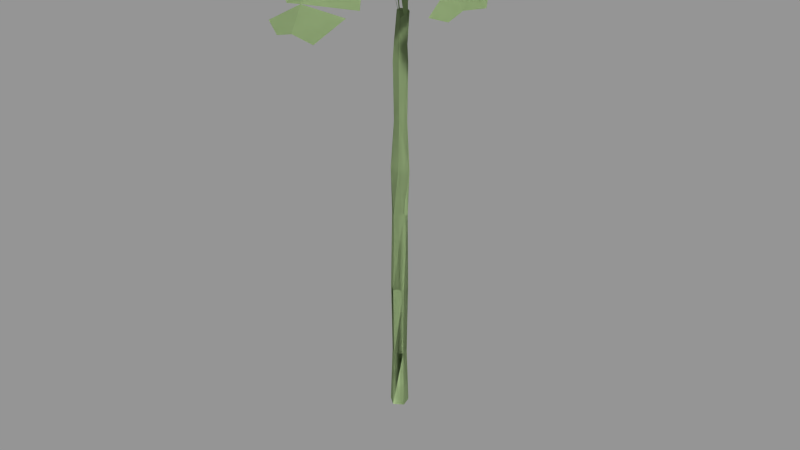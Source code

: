 # Source: Tree_Bamboo_01.blend  (saved by Blender 2.76.0; exported with 4.5.12 LTS)
import bpy
from mathutils import Matrix  # noqa: F401  (used for matrix-valued properties, if any)

bpy.ops.wm.read_factory_settings(use_empty=True)
scene = bpy.context.scene
scene.name = 'Scene'

# ---- collections
col_collection_1 = bpy.data.collections.new('Collection 1'); scene.collection.children.link(col_collection_1)

# ---- materials (node trees are filled in below, after node groups)
mat_65_001 = bpy.data.materials.new('_65.001')
mat_65_001.alpha_threshold = 0.0
mat_65_001.use_transparent_shadow = False
mat_65_001.diffuse_color = (0.3686, 0.4941, 0.2471, 1.0)
mat_65_001.specular_color = (0.33, 0.33, 0.33)
mat_65_001.roughness = 0.5

# ---- material node trees

# ---- meshes
me_untitled_034 = bpy.data.meshes.new('Untitled.034')
me_untitled_034.from_pydata([(233.3, 1749.0, 458.2), (223.7, 1770.0, 271.4), (155.0, 1774.0, 524.4), (234.0, 1764.0, 295.5), (155.0, 1774.0, 524.4), (223.7, 1770.0, 271.4), (233.3, 1749.0, 458.2), (234.0, 1764.0, 295.5), (-0.7353, 1523.0, 12.17), (18.26, 1412.0, 23.25), (22.31, 1500.0, 23.45), (22.31, 1500.0, 23.45), (18.26, 1412.0, 23.25), (-0.7353, 1523.0, 12.17), (280.0, 1876.0, 478.3), (260.6, 1890.0, 458.7), (212.7, 1857.0, 503.5), (212.7, 1857.0, 503.5), (260.6, 1890.0, 458.7), (280.0, 1876.0, 478.3), (555.8, 1694.0, 308.2), (469.8, 1755.0, 352.3), (522.8, 1694.0, 366.3), (522.8, 1694.0, 366.3), (469.8, 1755.0, 352.3), (555.8, 1694.0, 308.2), (380.6, 1808.0, 312.9), (270.8, 1750.0, 352.1), (366.7, 1731.0, 416.2), (366.7, 1731.0, 416.2), (270.8, 1750.0, 352.1), (380.6, 1808.0, 312.9), (299.7, 1687.0, 522.3), (272.2, 1733.0, 481.8), (155.0, 1774.0, 524.4), (155.0, 1774.0, 524.4), (272.2, 1733.0, 481.8), (299.7, 1687.0, 522.3), (503.4, 1787.0, 199.0), (440.9, 1811.0, 196.4), (380.6, 1808.0, 312.9), (380.6, 1808.0, 312.9), (440.9, 1811.0, 196.4), (503.4, 1787.0, 199.0), (-21.89, 972.0, -16.63), (-29.04, 797.8, 5.312), (-18.31, 972.0, 24.34), (-18.31, 972.0, 24.34), (-29.04, 797.8, 5.312), (-21.89, 972.0, -16.63), (-15.2, 1350.0, -13.11), (-9.611, 1146.0, 17.13), (-12.36, 1350.0, 19.41), (-12.11, 1146.0, -11.48), (-12.36, 1350.0, 19.41), (-9.611, 1146.0, 17.13), (-15.2, 1350.0, -13.11), (-12.11, 1146.0, -11.48), (49.42, 1846.0, 162.0), (38.76, 1692.0, 87.86), (26.9, 1663.0, 79.7), (104.4, 1852.0, 133.1), (26.9, 1663.0, 79.7), (38.76, 1692.0, 87.86), (49.42, 1846.0, 162.0), (104.4, 1852.0, 133.1), (-12.11, 1146.0, -11.48), (15.96, 972.0, -32.7), (-21.89, 972.0, -16.63), (14.32, 1146.0, -22.7), (-21.89, 972.0, -16.63), (15.96, 972.0, -32.7), (-12.11, 1146.0, -11.48), (14.32, 1146.0, -22.7), (19.39, 0.0, -29.27), (23.72, 226.0, 7.524), (30.54, 0.0, 10.65), (14.95, 226.0, -23.91), (30.54, 0.0, 10.65), (23.72, 226.0, 7.524), (19.39, 0.0, -29.27), (14.95, 226.0, -23.91), (236.1, 1737.0, 355.1), (113.1, 1749.0, 164.8), (85.07, 1704.0, 174.7), (134.3, 1783.0, 157.3), (85.07, 1704.0, 174.7), (113.1, 1749.0, 164.8), (236.1, 1737.0, 355.1), (134.3, 1783.0, 157.3), (163.5, 1699.0, 605.3), (162.5, 1625.0, 642.1), (277.2, 1669.0, 552.2), (277.2, 1669.0, 552.2), (162.5, 1625.0, 642.1), (163.5, 1699.0, 605.3), (394.6, 1806.0, 208.2), (234.1, 1791.0, 48.61), (380.6, 1808.0, 312.9), (380.6, 1808.0, 312.9), (234.1, 1791.0, 48.61), (394.6, 1806.0, 208.2), (293.6, 1911.0, 314.2), (189.8, 1910.0, 372.2), (241.2, 1904.0, 439.2), (241.2, 1904.0, 439.2), (189.8, 1910.0, 372.2), (293.6, 1911.0, 314.2), (32.83, 1412.0, -1.005), (22.31, 1500.0, 23.45), (18.26, 1412.0, 23.25), (18.26, 1412.0, 23.25), (22.31, 1500.0, 23.45), (32.83, 1412.0, -1.005), (-9.31, 1412.0, 16.88), (-9.31, 1412.0, 16.88), (260.6, 1890.0, 458.7), (178.4, 1904.0, 355.2), (196.2, 1892.0, 433.6), (196.2, 1892.0, 433.6), (178.4, 1904.0, 355.2), (260.6, 1890.0, 458.7), (35.01, 1515.0, 4.585), (38.19, 1607.0, 43.49), (27.87, 1510.0, 12.26), (27.87, 1510.0, 12.26), (38.19, 1607.0, 43.49), (35.01, 1515.0, 4.585), (46.01, 1690.0, 82.99), (127.4, 1794.0, 90.29), (46.97, 1689.0, 81.81), (46.97, 1689.0, 81.81), (127.4, 1794.0, 90.29), (46.01, 1690.0, 82.99), (65.41, 1741.0, 145.1), (34.08, 1693.0, 91.14), (14.8, 1731.0, 151.3), (38.76, 1692.0, 87.86), (46.01, 1690.0, 82.99), (14.8, 1731.0, 151.3), (34.08, 1693.0, 91.14), (65.41, 1741.0, 145.1), (38.76, 1692.0, 87.86), (46.01, 1690.0, 82.99), (23.29, 1523.0, -14.23), (-1.737, 1523.0, 4.378), (-0.7353, 1523.0, 12.17), (-0.7353, 1523.0, 12.17), (-1.737, 1523.0, 4.378), (23.29, 1523.0, -14.23), (155.0, 1774.0, 524.4), (134.6, 1798.0, 423.9), (37.17, 1772.0, 469.7), (37.17, 1772.0, 469.7), (134.6, 1798.0, 423.9), (155.0, 1774.0, 524.4), (-3.461, 797.8, 25.58), (-33.72, 498.3, 6.907), (-3.791, 498.3, 30.63), (-29.04, 797.8, 5.312), (-3.791, 498.3, 30.63), (-33.72, 498.3, 6.907), (-3.461, 797.8, 25.58), (-29.04, 797.8, 5.312), (206.6, 1780.0, 234.3), (95.63, 1820.0, 241.8), (95.63, 1820.0, 241.8), (206.6, 1780.0, 234.3), (21.81, 797.8, -17.84), (42.94, 972.0, -1.662), (36.25, 797.8, -1.228), (24.75, 972.0, -22.59), (36.25, 797.8, -1.228), (42.94, 972.0, -1.662), (21.81, 797.8, -17.84), (24.75, 972.0, -22.59), (-29.04, 226.0, 5.312), (-22.02, 0.0, -31.0), (-36.47, 0.0, 7.845), (-17.66, 226.0, -25.28), (-36.47, 0.0, 7.845), (-22.02, 0.0, -31.0), (-29.04, 226.0, 5.312), (-17.66, 226.0, -25.28), (17.74, 498.3, -27.28), (36.25, 797.8, -1.228), (28.01, 498.3, 9.494), (28.01, 498.3, 9.494), (36.25, 797.8, -1.228), (17.74, 498.3, -27.28), (-7.981, 498.3, -28.36), (14.95, 226.0, -23.91), (-7.041, 226.0, -24.83), (17.74, 498.3, -27.28), (-7.041, 226.0, -24.83), (14.95, 226.0, -23.91), (-7.981, 498.3, -28.36), (17.74, 498.3, -27.28), (-3.248, 1523.0, -6.791), (-3.248, 1523.0, -6.791), (260.6, 1890.0, 458.7), (317.5, 1893.0, 399.1), (241.2, 1904.0, 439.2), (280.0, 1876.0, 478.3), (241.2, 1904.0, 439.2), (317.5, 1893.0, 399.1), (260.6, 1890.0, 458.7), (280.0, 1876.0, 478.3), (20.46, 1146.0, -15.64), (33.17, 1146.0, -1.027), (33.17, 1146.0, -1.027), (20.46, 1146.0, -15.64), (196.2, 1892.0, 433.6), (178.4, 1904.0, 355.2), (144.2, 1877.0, 382.9), (144.2, 1877.0, 382.9), (178.4, 1904.0, 355.2), (196.2, 1892.0, 433.6), (46.49, 1729.0, 577.9), (46.49, 1729.0, 577.9), (-18.31, 972.0, 24.34), (-3.461, 797.8, 25.58), (21.76, 972.0, 33.59), (21.76, 972.0, 33.59), (-3.461, 797.8, 25.58), (-18.31, 972.0, 24.34), (28.01, 498.3, 9.494), (-3.461, 226.0, 25.58), (23.72, 226.0, 7.524), (-3.791, 498.3, 30.63), (23.72, 226.0, 7.524), (-3.461, 226.0, 25.58), (28.01, 498.3, 9.494), (-3.791, 498.3, 30.63), (26.9, 1663.0, 79.7), (-5.838, 1745.0, 173.1), (49.42, 1846.0, 162.0), (49.42, 1846.0, 162.0), (-5.838, 1745.0, 173.1), (26.9, 1663.0, 79.7), (236.7, 1886.0, 299.4), (148.6, 1869.0, 146.9), (189.8, 1910.0, 372.2), (189.8, 1910.0, 372.2), (148.6, 1869.0, 146.9), (236.7, 1886.0, 299.4), (290.4, 1806.0, 258.4), (134.3, 1783.0, 157.3), (236.1, 1737.0, 355.1), (236.1, 1737.0, 355.1), (134.3, 1783.0, 157.3), (290.4, 1806.0, 258.4), (23.29, 1523.0, -14.23), (14.27, 1412.0, -22.36), (-3.248, 1523.0, -6.791), (-3.248, 1523.0, -6.791), (14.27, 1412.0, -22.36), (23.29, 1523.0, -14.23), (222.0, 1602.0, 622.5), (222.0, 1602.0, 622.5), (41.41, 1678.0, 68.28), (7.637, 1520.0, 11.8), (42.12, 1675.0, 74.39), (7.761, 1523.0, 9.787), (6.976, 1523.0, 5.766), (7.594, 1521.0, 10.4), (42.12, 1675.0, 74.39), (7.637, 1520.0, 11.8), (41.41, 1678.0, 68.28), (7.761, 1523.0, 9.787), (6.976, 1523.0, 5.766), (7.594, 1521.0, 10.4), (88.92, 1700.0, 103.5), (108.1, 1742.0, 155.6), (134.3, 1783.0, 157.3), (134.3, 1783.0, 157.3), (108.1, 1742.0, 155.6), (88.92, 1700.0, 103.5), (14.84, 797.8, -25.86), (-20.41, 498.3, -28.88), (-29.04, 797.8, 5.312), (-29.04, 797.8, 5.312), (-20.41, 498.3, -28.88), (14.84, 797.8, -25.86), (-3.986, 0.0, 33.59), (30.54, 0.0, 10.65), (30.54, 0.0, 10.65), (-3.986, 0.0, 33.59), (293.6, 1911.0, 314.2), (276.2, 1899.0, 300.8), (189.8, 1910.0, 372.2), (189.8, 1910.0, 372.2), (276.2, 1899.0, 300.8), (293.6, 1911.0, 314.2), (-3.461, 226.0, 25.58), (-36.47, 0.0, 7.845), (-3.986, 0.0, 33.59), (-29.04, 226.0, 5.312), (-3.986, 0.0, 33.59), (-36.47, 0.0, 7.845), (-3.461, 226.0, 25.58), (-29.04, 226.0, 5.312), (42.21, 1523.0, 0.136), (7.594, 1521.0, 10.4), (35.01, 1515.0, 4.585), (7.761, 1523.0, 9.787), (35.01, 1515.0, 4.585), (7.594, 1521.0, 10.4), (42.21, 1523.0, 0.136), (7.761, 1523.0, 9.787), (-20.41, 498.3, -28.88), (-17.66, 226.0, -25.28), (-7.981, 498.3, -28.36), (-17.66, 226.0, -25.28), (-20.41, 498.3, -28.88), (-7.981, 498.3, -28.36), (-20.41, 498.3, -28.88), (-33.72, 498.3, 6.907), (-29.04, 797.8, 5.312), (-29.04, 797.8, 5.312), (-33.72, 498.3, 6.907), (-20.41, 498.3, -28.88), (42.94, 972.0, -1.662), (21.76, 972.0, 33.59), (23.72, 797.8, 7.524), (23.72, 797.8, 7.524), (21.76, 972.0, 33.59), (42.94, 972.0, -1.662), (163.5, 1699.0, 605.3), (72.36, 1646.0, 637.6), (162.5, 1625.0, 642.1), (162.5, 1625.0, 642.1), (72.36, 1646.0, 637.6), (163.5, 1699.0, 605.3), (290.4, 1806.0, 258.4), (290.4, 1806.0, 258.4), (36.25, 1350.0, -1.228), (19.44, 1350.0, 26.75), (19.44, 1350.0, 26.75), (36.25, 1350.0, -1.228), (14.32, 1146.0, -22.7), (15.96, 972.0, -32.7), (14.32, 1146.0, -22.7), (15.96, 972.0, -32.7), (193.6, 1884.0, 457.0), (193.6, 1884.0, 457.0), (61.88, 1669.0, 152.6), (38.19, 1607.0, 43.49), (61.88, 1669.0, 152.6), (38.19, 1607.0, 43.49), (-12.36, 1350.0, 19.41), (19.44, 1350.0, 26.75), (19.44, 1350.0, 26.75), (-12.36, 1350.0, 19.41), (163.5, 1699.0, 605.3), (155.0, 1774.0, 524.4), (66.1, 1723.0, 583.3), (66.1, 1723.0, 583.3), (155.0, 1774.0, 524.4), (163.5, 1699.0, 605.3), (234.2, 1770.0, 232.4), (234.2, 1770.0, 232.4), (19.39, 0.0, -29.27), (-8.533, 0.0, -30.44), (-8.533, 0.0, -30.44), (19.39, 0.0, -29.27), (73.04, 1860.0, 336.0), (106.2, 1872.0, 247.1), (49.42, 1846.0, 162.0), (178.4, 1904.0, 355.2), (49.42, 1846.0, 162.0), (106.2, 1872.0, 247.1), (73.04, 1860.0, 336.0), (178.4, 1904.0, 355.2), (522.8, 1694.0, 366.3), (455.5, 1676.0, 427.1), (502.6, 1667.0, 402.5), (502.6, 1667.0, 402.5), (455.5, 1676.0, 427.1), (522.8, 1694.0, 366.3), (7.761, 1523.0, 9.787), (23.29, 1523.0, -14.23), (-0.7353, 1523.0, 12.17), (42.21, 1523.0, 0.136), (-0.7353, 1523.0, 12.17), (23.29, 1523.0, -14.23), (7.761, 1523.0, 9.787), (42.21, 1523.0, 0.136), (1.898, 1831.0, 239.8), (1.898, 1831.0, 239.8), (176.2, 1778.0, 98.92), (113.4, 1678.0, 36.82), (134.3, 1783.0, 157.3), (134.3, 1783.0, 157.3), (113.4, 1678.0, 36.82), (176.2, 1778.0, 98.92), (163.5, 1699.0, 605.3), (163.5, 1699.0, 605.3), (95.63, 1820.0, 241.8), (12.62, 1749.0, 175.9), (12.62, 1749.0, 175.9), (95.63, 1820.0, 241.8), (54.92, 1605.0, 22.79), (35.01, 1515.0, 4.585), (36.65, 1503.0, 2.629), (36.65, 1503.0, 2.629), (35.01, 1515.0, 4.585), (54.92, 1605.0, 22.79), (88.92, 1700.0, 103.5), (38.19, 1607.0, 43.49), (88.92, 1700.0, 103.5), (38.19, 1607.0, 43.49), (159.0, 1789.0, 227.4), (121.5, 1712.0, 125.1), (95.63, 1820.0, 241.8), (147.4, 1765.0, 195.7), (95.63, 1820.0, 241.8), (121.5, 1712.0, 125.1), (159.0, 1789.0, 227.4), (147.4, 1765.0, 195.7), (-3.248, 1523.0, -6.791), (-9.31, 1412.0, 16.88), (-0.7353, 1523.0, 12.17), (-0.7353, 1523.0, 12.17), (-9.31, 1412.0, 16.88), (-3.248, 1523.0, -6.791), (114.8, 1615.0, 650.4), (114.8, 1615.0, 650.4), (18.37, 1146.0, 23.59), (33.17, 1146.0, -1.027), (18.37, 1146.0, 23.59), (33.17, 1146.0, -1.027), (279.5, 1903.0, 391.7), (279.5, 1903.0, 391.7), (36.25, 1350.0, -1.228), (21.81, 1350.0, -17.84), (36.25, 1350.0, -1.228), (21.81, 1350.0, -17.84), (26.9, 1663.0, 79.7), (22.31, 1500.0, 23.45), (17.27, 1501.0, 21.06), (17.27, 1501.0, 21.06), (22.31, 1500.0, 23.45), (26.9, 1663.0, 79.7), (-0.7353, 1523.0, 12.17), (-0.7353, 1523.0, 12.17), (21.81, 797.8, -17.84), (21.81, 797.8, -17.84), (-11.78, 1412.0, -11.3), (-11.78, 1412.0, -11.3), (134.3, 1783.0, 157.3), (134.3, 1783.0, 157.3), (-11.78, 1412.0, -11.3), (-11.78, 1412.0, -11.3), (22.31, 1500.0, 23.45), (26.9, 1663.0, 79.7), (31.16, 1660.0, 84.55), (31.16, 1660.0, 84.55), (26.9, 1663.0, 79.7), (22.31, 1500.0, 23.45), (42.21, 1523.0, 0.136), (35.01, 1515.0, 4.585), (32.83, 1412.0, -1.005), (32.83, 1412.0, -1.005), (35.01, 1515.0, 4.585), (42.21, 1523.0, 0.136), (14.27, 1412.0, -22.36), (32.83, 1412.0, -1.005), (14.84, 1350.0, -25.86), (32.83, 1412.0, -1.005), (14.27, 1412.0, -22.36), (14.84, 1350.0, -25.86), (42.21, 1523.0, 0.136), (42.21, 1523.0, 0.136), (35.01, 1515.0, 4.585), (-0.7353, 1523.0, 12.17), (22.31, 1500.0, 23.45), (7.594, 1521.0, 10.4), (22.31, 1500.0, 23.45), (-0.7353, 1523.0, 12.17), (35.01, 1515.0, 4.585), (7.594, 1521.0, 10.4), (118.5, 1695.0, 611.7), (118.5, 1695.0, 611.7), (14.84, 797.8, -25.86), (14.84, 797.8, -25.86), (134.6, 1798.0, 423.9), (61.77, 1802.0, 321.1), (8.275, 1774.0, 446.4), (95.63, 1820.0, 241.8), (8.275, 1774.0, 446.4), (61.77, 1802.0, 321.1), (134.6, 1798.0, 423.9), (95.63, 1820.0, 241.8), (-18.31, 972.0, 24.34), (-18.31, 972.0, 24.34), (-9.611, 1146.0, 17.13), (18.37, 1146.0, 23.59), (18.37, 1146.0, 23.59), (-9.611, 1146.0, 17.13), (23.29, 1523.0, -14.23), (23.29, 1523.0, -14.23), (46.01, 1690.0, 82.99), (88.66, 1698.0, 101.8), (41.41, 1678.0, 68.28), (65.41, 1741.0, 145.1), (41.41, 1678.0, 68.28), (88.66, 1698.0, 101.8), (46.01, 1690.0, 82.99), (65.41, 1741.0, 145.1), (469.8, 1755.0, 352.3), (469.8, 1755.0, 352.3), (106.2, 1872.0, 247.1), (1.898, 1843.0, 289.0), (49.42, 1846.0, 162.0), (49.42, 1846.0, 162.0), (1.898, 1843.0, 289.0), (106.2, 1872.0, 247.1), (35.01, 1515.0, 4.585), (35.01, 1515.0, 4.585), (148.6, 1869.0, 146.9), (49.42, 1846.0, 162.0), (189.8, 1910.0, 372.2), (49.42, 1846.0, 162.0), (148.6, 1869.0, 146.9), (189.8, 1910.0, 372.2), (61.77, 1802.0, 321.1), (13.79, 1773.0, 347.4), (8.275, 1774.0, 446.4), (8.275, 1774.0, 446.4), (13.79, 1773.0, 347.4), (61.77, 1802.0, 321.1), (23.72, 797.8, 7.524), (-3.461, 797.8, 25.58), (23.72, 797.8, 7.524), (-3.461, 797.8, 25.58), (8.051, 1745.0, 172.3), (8.051, 1745.0, 172.3), (-22.02, 0.0, -31.0), (-22.02, 0.0, -31.0), (-7.981, 498.3, -28.36), (14.84, 797.8, -25.86), (21.81, 797.8, -17.84), (21.81, 797.8, -17.84), (14.84, 797.8, -25.86), (-7.981, 498.3, -28.36), (42.94, 972.0, -1.662), (36.25, 797.8, -1.228), (36.25, 797.8, -1.228), (42.94, 972.0, -1.662), (14.84, 1350.0, -25.86), (-15.2, 1350.0, -13.11), (-15.2, 1350.0, -13.11), (14.84, 1350.0, -25.86), (54.92, 1605.0, 22.79), (54.92, 1605.0, 22.79), (469.8, 1755.0, 352.3), (384.8, 1735.0, 405.9), (447.7, 1735.0, 386.3), (447.7, 1735.0, 386.3), (384.8, 1735.0, 405.9), (469.8, 1755.0, 352.3), (18.31, 1771.0, 266.1), (16.0, 1772.0, 307.5), (95.63, 1820.0, 241.8), (16.0, 1772.0, 307.5), (18.31, 1771.0, 266.1), (95.63, 1820.0, 241.8), (380.6, 1808.0, 312.9), (380.6, 1808.0, 312.9), (21.76, 972.0, 33.59), (21.76, 972.0, 33.59), (516.9, 1765.0, 232.4), (516.9, 1765.0, 232.4), (41.41, 1678.0, 68.28), (41.41, 1678.0, 68.28), (17.74, 498.3, -27.28), (17.74, 498.3, -27.28), (469.8, 1755.0, 352.3), (469.8, 1755.0, 352.3)], [], [(0, 1, 2), (1, 0, 3), (4, 5, 6), (7, 6, 5), (8, 9, 10), (11, 12, 13), (14, 15, 16), (17, 18, 19), (20, 21, 22), (23, 24, 25), (26, 27, 28), (29, 30, 31), (32, 33, 34), (35, 36, 37), (38, 39, 40), (41, 42, 43), (44, 45, 46), (47, 48, 49), (50, 51, 52), (51, 50, 53), (54, 55, 56), (57, 56, 55), (58, 59, 60), (59, 58, 61), (62, 63, 64), (65, 64, 63), (66, 67, 68), (67, 66, 69), (70, 71, 72), (73, 72, 71), (74, 75, 76), (75, 74, 77), (78, 79, 80), (81, 80, 79), (82, 83, 84), (83, 82, 85), (86, 87, 88), (89, 88, 87), (90, 91, 92), (93, 94, 95), (96, 97, 98), (99, 100, 101), (102, 103, 104), (105, 106, 107), (108, 109, 110), (111, 112, 113), (8, 114, 9), (12, 115, 13), (116, 117, 118), (119, 120, 121), (122, 123, 124), (125, 126, 127), (128, 129, 130), (129, 128, 59), (129, 59, 61), (131, 132, 133), (63, 133, 132), (65, 63, 132), (134, 135, 136), (135, 134, 137), (137, 134, 138), (139, 140, 141), (142, 141, 140), (143, 141, 142), (144, 145, 146), (147, 148, 149), (150, 151, 152), (153, 154, 155), (156, 157, 158), (157, 156, 159), (160, 161, 162), (163, 162, 161), (2, 164, 165), (164, 2, 1), (166, 167, 4), (5, 4, 167), (168, 169, 170), (169, 168, 171), (172, 173, 174), (175, 174, 173), (176, 177, 178), (177, 176, 179), (180, 181, 182), (183, 182, 181), (184, 185, 186), (187, 188, 189), (190, 191, 192), (191, 190, 193), (194, 195, 196), (197, 196, 195), (146, 145, 198), (199, 148, 147), (200, 201, 202), (201, 200, 203), (204, 205, 206), (207, 206, 205), (169, 208, 209), (208, 169, 171), (210, 211, 173), (175, 173, 211), (212, 213, 214), (215, 216, 217), (150, 152, 218), (219, 153, 155), (220, 221, 222), (223, 224, 225), (226, 227, 228), (227, 226, 229), (230, 231, 232), (233, 232, 231), (234, 235, 236), (237, 238, 239), (240, 241, 242), (243, 244, 245), (246, 247, 248), (249, 250, 251), (252, 253, 254), (255, 256, 257), (92, 91, 258), (259, 94, 93), (260, 261, 262), (261, 260, 263), (263, 260, 264), (261, 263, 265), (266, 267, 268), (269, 268, 267), (270, 268, 269), (271, 269, 267), (272, 273, 274), (275, 276, 277), (278, 279, 280), (281, 282, 283), (228, 284, 285), (284, 228, 227), (286, 287, 230), (231, 230, 287), (288, 289, 290), (291, 292, 293), (294, 295, 296), (295, 294, 297), (298, 299, 300), (301, 300, 299), (302, 303, 304), (303, 302, 305), (306, 307, 308), (309, 308, 307), (310, 192, 311), (192, 310, 312), (313, 194, 314), (315, 314, 194), (316, 317, 318), (319, 320, 321), (322, 323, 324), (325, 326, 327), (67, 278, 280), (281, 283, 71), (328, 329, 330), (331, 332, 333), (26, 334, 27), (30, 335, 31), (336, 110, 337), (110, 336, 108), (338, 111, 339), (113, 339, 111), (171, 340, 208), (340, 171, 341), (211, 342, 175), (343, 175, 342), (15, 344, 16), (17, 345, 18), (272, 346, 273), (346, 272, 347), (276, 348, 277), (349, 277, 348), (9, 350, 351), (350, 9, 114), (352, 353, 12), (115, 12, 353), (354, 355, 356), (357, 358, 359), (360, 164, 1), (5, 167, 361), (192, 362, 363), (362, 192, 191), (364, 365, 194), (195, 194, 365), (366, 367, 368), (367, 366, 369), (370, 371, 372), (373, 372, 371), (374, 375, 376), (377, 378, 379), (380, 381, 382), (381, 380, 383), (384, 385, 386), (387, 386, 385), (236, 235, 388), (389, 238, 237), (390, 391, 392), (393, 394, 395), (144, 198, 145), (148, 199, 149), (32, 34, 396), (397, 35, 37), (398, 134, 399), (400, 141, 401), (402, 403, 404), (405, 406, 407), (391, 408, 392), (408, 391, 409), (393, 410, 394), (411, 394, 410), (412, 413, 414), (413, 412, 415), (416, 417, 418), (419, 418, 417), (420, 421, 422), (423, 424, 425), (329, 426, 330), (331, 427, 332), (322, 428, 323), (428, 322, 429), (326, 430, 327), (431, 327, 430), (201, 432, 202), (204, 433, 205), (360, 1, 3), (7, 5, 361), (208, 434, 209), (434, 208, 435), (210, 436, 211), (437, 211, 436), (438, 439, 440), (441, 442, 443), (444, 303, 305), (309, 307, 445), (446, 193, 190), (196, 197, 447), (421, 50, 52), (50, 421, 448), (54, 56, 424), (449, 424, 56), (98, 97, 450), (451, 100, 99), (59, 130, 60), (130, 59, 128), (62, 131, 63), (133, 63, 131), (254, 253, 452), (453, 256, 255), (454, 455, 456), (457, 458, 459), (460, 461, 462), (463, 464, 465), (434, 466, 467), (466, 434, 435), (466, 435, 468), (469, 470, 436), (437, 436, 470), (471, 437, 470), (466, 472, 467), (469, 473, 470), (474, 475, 476), (475, 474, 477), (478, 479, 480), (481, 480, 479), (354, 356, 482), (483, 357, 359), (428, 336, 337), (336, 428, 429), (338, 339, 430), (431, 430, 339), (484, 312, 310), (314, 315, 485), (486, 487, 488), (487, 486, 489), (490, 491, 492), (493, 492, 491), (494, 159, 156), (162, 163, 495), (351, 496, 497), (496, 351, 350), (498, 499, 352), (353, 352, 499), (472, 466, 500), (501, 470, 473), (502, 503, 504), (503, 502, 505), (503, 505, 414), (503, 414, 413), (506, 507, 508), (509, 508, 507), (416, 509, 507), (417, 416, 507), (38, 40, 510), (511, 41, 43), (448, 421, 420), (425, 424, 449), (512, 513, 514), (515, 516, 517), (108, 518, 109), (112, 519, 113), (367, 520, 521), (520, 367, 369), (520, 369, 522), (523, 524, 371), (373, 371, 524), (525, 373, 524), (526, 527, 528), (529, 530, 531), (532, 229, 226), (229, 532, 533), (232, 233, 534), (535, 534, 233), (399, 136, 536), (136, 399, 134), (537, 139, 400), (141, 400, 139), (75, 184, 186), (184, 75, 77), (187, 189, 79), (81, 79, 189), (311, 363, 538), (363, 311, 192), (539, 364, 313), (194, 313, 364), (540, 541, 542), (543, 544, 545), (546, 532, 547), (548, 534, 549), (452, 550, 551), (550, 452, 253), (552, 553, 453), (256, 453, 553), (532, 226, 547), (548, 232, 534), (497, 220, 222), (220, 497, 496), (223, 225, 498), (499, 498, 225), (122, 554, 123), (126, 555, 127), (556, 557, 558), (559, 560, 561), (541, 171, 542), (171, 541, 341), (543, 175, 544), (343, 544, 175), (551, 69, 66), (69, 551, 550), (72, 73, 552), (553, 552, 73), (526, 562, 563), (562, 526, 564), (565, 566, 531), (567, 531, 566), (158, 297, 294), (297, 158, 157), (300, 301, 160), (161, 160, 301), (556, 568, 557), (560, 569, 561), (67, 280, 68), (70, 281, 71), (316, 176, 317), (176, 316, 179), (320, 182, 321), (183, 321, 182), (51, 44, 46), (44, 51, 53), (47, 49, 55), (57, 55, 49), (570, 533, 532), (534, 535, 571), (20, 572, 21), (24, 573, 25), (340, 435, 208), (435, 340, 468), (211, 437, 342), (471, 342, 437), (137, 574, 135), (574, 137, 138), (140, 575, 142), (143, 142, 575), (576, 168, 170), (172, 174, 577), (578, 375, 374), (379, 378, 579)])
me_untitled_034.polygons.foreach_set('use_smooth', [True] * 388)
_uv = me_untitled_034.uv_layers.new(name='UVMap')
_uv.uv.foreach_set('vector', [-15.48, 14.53, -8.405, 16.74, -18.72, 17.14, -8.405, 16.74, -15.48, 14.53, -9.236, 16.08, -18.72, 17.14, -8.405, 16.74, -15.48, 14.53, -9.236, 16.08, -15.48, 14.53, -8.405, 16.74, 0.1774, 59.96, 1.04, 55.58, 1.188, 59.02, 1.188, 59.02, 1.04, 55.58, 0.1774, 59.96, 11.2, 28.05, 10.43, 29.0, 8.556, 26.8, 8.556, 26.8, 10.43, 29.0, 11.2, 28.05, 0.1834, 34.1, -2.991, 37.31, -2.447, 34.11, -2.447, 34.11, -2.991, 37.31, 0.1834, 34.1, 18.43, 38.08, 14.96, 34.32, 19.39, 33.09, 19.39, 33.09, 14.96, 34.32, 18.43, 38.08, -4.273, 28.8, -4.068, 31.44, -8.675, 33.79, -8.675, 33.79, -4.068, 31.44, -4.273, 28.8, 3.405, 9.528, 2.234, 11.9, -2.923, 11.57, -2.923, 11.57, 2.234, 11.9, 3.405, 9.528, -0.7273, 38.18, 0.1087, 31.31, 0.8916, 38.18, 0.8916, 38.18, 0.1087, 31.31, -0.7273, 38.18, -0.5662, 53.17, 0.6389, 45.13, 0.7187, 53.17, 0.6389, 45.13, -0.5662, 53.17, -0.4918, 45.13, 0.7187, 53.17, 0.6389, 45.13, -0.5662, 53.17, -0.4918, 45.13, -0.5662, 53.17, 0.6389, 45.13, 1.519, 68.91, 0.4173, 62.26, 0.6597, 61.01, 0.4173, 62.26, 1.519, 68.91, -0.9249, 69.16, 0.6597, 61.01, 0.4173, 62.26, 1.519, 68.91, -0.9249, 69.16, 1.519, 68.91, 0.4173, 62.26, 0.2624, 45.04, -1.081, 38.18, 0.5375, 38.18, -1.081, 38.18, 0.2624, 45.04, -0.8683, 45.04, 0.5375, 38.18, -1.081, 38.18, 0.2624, 45.04, -0.8683, 45.04, 0.2624, 45.04, -1.081, 38.18, 0.9045, -0.02645, -0.5365, 8.873, -0.7273, -0.02645, -0.5365, 8.873, 0.9045, -0.02645, 0.7484, 8.873, -0.7273, -0.02645, -0.5365, 8.873, 0.9045, -0.02645, 0.7484, 8.873, 0.9045, -0.02645, -0.5365, 8.873, 16.79, 57.54, 7.868, 58.08, 7.56, 55.97, 7.868, 58.08, 16.79, 57.54, 8.101, 59.67, 7.56, 55.97, 7.868, 58.08, 16.79, 57.54, 8.101, 59.67, 16.79, 57.54, 7.868, 58.08, -6.715, 52.4, -7.489, 49.25, -1.799, 51.09, -1.799, 51.09, -7.489, 49.25, -6.715, 52.4, 1.955, 22.39, -1.585, 14.2, 5.996, 23.39, 5.996, 23.39, -1.585, 14.2, 1.955, 22.39, 7.312, -9.975, 2.727, -10.93, 3.869, -14.06, 3.869, -14.06, 2.727, -10.93, 7.312, -9.975, 0.6996, 55.59, -0.339, 59.04, -0.4143, 55.59, -0.4143, 55.59, -0.339, 59.04, 0.6996, 55.59, 0.07955, 59.84, -0.2076, 55.46, 0.9062, 55.46, 0.9062, 55.46, -0.2076, 55.46, 0.07955, 59.84, 13.03, -4.094, 9.178, -0.5435, 10.36, -3.517, 10.36, -3.517, 9.178, -0.5435, 13.03, -4.094, 0.6459, 57.87, -0.5344, 61.63, 0.2369, 57.66, 0.2369, 57.66, -0.5344, 61.63, 0.6459, 57.87, 0.02977, 62.25, -2.618, 66.71, -0.02588, 62.19, -2.618, 66.71, 0.02977, 62.25, 0.3726, 62.31, -2.618, 66.71, 0.3726, 62.31, -1.003, 69.21, -0.02588, 62.19, -2.618, 66.71, 0.02977, 62.25, 0.3726, 62.31, 0.02977, 62.25, -2.618, 66.71, -1.003, 69.21, 0.3726, 62.31, -2.618, 66.71, -0.3495, 47.15, 0.03801, 44.07, 1.598, 46.53, 0.03801, 44.07, -0.3495, 47.15, -0.1803, 44.0, -0.1803, 44.0, -0.3495, 47.15, -0.5155, 43.9, 1.598, 46.53, 0.03801, 44.07, -0.3495, 47.15, -0.1803, 44.0, -0.3495, 47.15, 0.03801, 44.07, -0.5155, 43.9, -0.3495, 47.15, -0.1803, 44.0, 0.8744, 0.5989, -0.1111, -0.1335, -0.07164, -0.4402, -0.07164, -0.4402, -0.1111, -0.1335, 0.8744, 0.5989, 15.21, 5.7, 12.61, 8.934, 10.1, 5.369, 10.1, 5.369, 12.61, 8.934, 15.21, 5.7, 0.5189, 31.39, -0.8714, 19.6, 0.6319, 19.6, -0.8714, 19.6, 0.5189, 31.39, -0.766, 31.39, 0.6319, 19.6, -0.8714, 19.6, 0.5189, 31.39, -0.766, 31.39, 0.5189, 31.39, -0.8714, 19.6, -18.76, 14.89, -7.173, 15.5, -8.438, 19.98, -7.173, 15.5, -18.76, 14.89, -8.446, 14.45, -8.438, 19.98, -7.173, 15.5, -18.76, 14.89, -8.446, 14.45, -18.76, 14.89, -7.173, 15.5, -0.03348, 31.43, -1.06, 38.29, -0.8999, 31.43, -1.06, 38.29, -0.03348, 31.43, 0.03193, 38.29, -0.8999, 31.43, -1.06, 38.29, -0.03348, 31.43, 0.03193, 38.29, -0.03348, 31.43, -1.06, 38.29, 0.5945, 8.867, -0.8418, -0.03331, 0.79, -0.03331, -0.8418, -0.03331, 0.5945, 8.867, -0.6904, 8.867, 0.79, -0.03331, -0.8418, -0.03331, 0.5945, 8.867, -0.6904, 8.867, 0.5945, 8.867, -0.8418, -0.03331, 0.8467, 19.64, -0.3373, 31.44, -0.6566, 19.64, -0.6566, 19.64, -0.3373, 31.44, 0.8467, 19.64, 0.3607, 19.63, -0.5485, 8.909, 0.3179, 8.909, -0.5485, 8.909, 0.3607, 19.63, -0.653, 19.63, 0.3179, 8.909, -0.5485, 8.909, 0.3607, 19.63, -0.653, 19.63, 0.3607, 19.63, -0.5485, 8.909, 0.4711, 11.09, 0.1619, 11.09, -0.2818, 11.09, -0.2818, 11.09, 0.1619, 11.09, 0.4711, 11.09, -4.58, 15.71, -1.342, 15.96, -4.624, 16.92, -1.342, 15.96, -4.58, 15.71, -4.536, 14.49, -4.624, 16.92, -1.342, 15.96, -4.58, 15.71, -4.536, 14.49, -4.58, 15.71, -1.342, 15.96, -1.06, 38.17, -0.06367, 45.04, -0.8261, 45.04, -0.06367, 45.04, -1.06, 38.17, 0.03193, 38.17, -0.8261, 45.04, -0.06367, 45.04, -1.06, 38.17, 0.03193, 38.17, -1.06, 38.17, -0.06367, 45.04, 18.73, 39.78, 15.65, 40.65, 16.03, 38.64, 16.03, 38.64, 15.65, 40.65, 18.73, 39.78, 14.87, 15.51, 9.76, 15.28, 12.04, 11.28, 12.04, 11.28, 9.76, 15.28, 14.87, 15.51, -0.4867, 38.28, 0.09382, 31.42, 1.132, 38.28, 1.132, 38.28, 0.09382, 31.42, -0.4867, 38.28, 0.7118, 19.63, -0.6709, 8.907, 0.614, 8.907, -0.6709, 8.907, 0.7118, 19.63, -0.7916, 19.63, 0.614, 8.907, -0.6709, 8.907, 0.7118, 19.63, -0.7916, 19.63, 0.7118, 19.63, -0.6709, 8.907, 1.852, 62.34, 5.558, 65.8, 3.89, 70.01, 3.89, 70.01, 5.558, 65.8, 1.852, 62.34, -14.6, 22.74, -8.172, 20.06, -14.92, 26.26, -14.92, 26.26, -8.172, 20.06, -14.6, 22.74, 15.29, 38.93, 8.105, 37.24, 16.41, 33.91, 16.41, 33.91, 8.105, 37.24, 15.29, 38.93, -1.034, 59.69, -0.7783, 55.29, 0.05102, 59.69, 0.05102, 59.69, -0.7783, 55.29, -1.034, 59.69, -1.115, 47.23, -6.783, 45.32, -4.364, 44.29, -4.364, 44.29, -6.783, 45.32, -1.115, 47.23, 2.951, 65.57, 0.5135, 59.28, 3.192, 65.44, 0.5135, 59.28, 2.951, 65.57, 0.4367, 59.42, 0.4367, 59.42, 2.951, 65.57, 0.2754, 59.42, 0.5135, 59.28, 0.4367, 59.42, 0.4591, 59.34, 3.192, 65.44, 0.5135, 59.28, 2.951, 65.57, 0.4367, 59.42, 2.951, 65.57, 0.5135, 59.28, 0.2754, 59.42, 2.951, 65.57, 0.4367, 59.42, 0.4591, 59.34, 0.4367, 59.42, 0.5135, 59.28, 3.507, 58.64, 5.419, 60.6, 5.331, 62.52, 5.331, 62.52, 5.419, 60.6, 3.507, 58.64, -1.066, 31.28, -0.003574, 19.45, 1.053, 31.28, 1.053, 31.28, -0.003574, 19.45, -1.066, 31.28, 0.614, 8.872, -0.8626, -0.02863, 0.7693, -0.02863, -0.8626, -0.02863, 0.614, 8.872, -0.6709, 8.872, 0.7693, -0.02863, -0.8626, -0.02863, 0.614, 8.872, -0.6709, 8.872, 0.614, 8.872, -0.8626, -0.02863, -3.659, 52.47, -3.337, 51.54, 1.022, 52.34, 1.022, 52.34, -3.337, 51.54, -3.659, 52.47, 0.5189, 8.868, -0.9333, -0.03311, 0.6985, -0.03311, -0.9333, -0.03311, 0.5189, 8.868, -0.766, 8.868, 0.6985, -0.03311, -0.9333, -0.03311, 0.5189, 8.868, -0.766, 8.868, 0.5189, 8.868, -0.9333, -0.03311, 1.599, 57.73, 0.1774, 57.65, 1.279, 57.38, 0.1774, 57.65, 1.599, 57.73, 0.1903, 57.73, 1.279, 57.38, 0.1774, 57.65, 1.599, 57.73, 0.1903, 57.73, 1.599, 57.73, 0.1774, 57.65, 0.8503, 19.63, 0.3179, 8.909, 0.7364, 8.909, 0.3179, 8.909, 0.8503, 19.63, 0.3607, 19.63, 0.7364, 8.909, 0.3179, 8.909, 0.8503, 19.63, 0.3607, 19.63, 0.8503, 19.63, 0.3179, 8.909, -0.7857, 19.6, 0.7176, 19.6, 0.5945, 31.39, 0.5945, 31.39, 0.7176, 19.6, -0.7857, 19.6, 0.9268, 38.28, -0.6921, 38.28, 0.2271, 31.4, 0.2271, 31.4, -0.6921, 38.28, 0.9268, 38.28, -1.258, 38.27, -1.066, 31.41, 1.053, 31.41, 1.053, 31.41, -1.066, 31.41, -1.258, 38.27, 4.945, 49.13, 1.287, 46.78, 4.82, 45.89, 4.82, 45.89, 1.287, 46.78, 4.945, 49.13, 19.26, 35.79, 15.12, 35.66, 16.46, 31.51, 16.46, 31.51, 15.12, 35.66, 19.26, 35.79, 0.7765, 53.06, -0.4143, 55.49, -0.5084, 53.06, -0.4143, 55.49, 0.7765, 53.06, 0.6996, 55.49, -0.5084, 53.06, -0.4143, 55.49, 0.7765, 53.06, 0.6996, 55.49, 0.7765, 53.06, -0.4143, 55.49, 0.03193, 38.17, 0.3046, 45.04, -0.06367, 45.04, 0.3046, 45.04, 0.03193, 38.17, 0.5592, 38.17, -0.06367, 45.04, 0.3046, 45.04, 0.03193, 38.17, 0.5592, 38.17, 0.03193, 38.17, 0.3046, 45.04, 13.05, 25.92, 10.44, 25.49, 11.48, 23.5, 11.48, 23.5, 10.44, 25.49, 13.05, 25.92, 3.507, 58.64, 5.576, 57.22, 5.419, 60.6, 5.576, 57.22, 3.507, 58.64, 1.468, 54.31, 5.419, 60.6, 5.576, 57.22, 3.507, 58.64, 1.468, 54.31, 3.507, 58.64, 5.576, 57.22, 0.9062, 55.48, -0.3021, 53.06, 0.9827, 53.06, -0.3021, 53.06, 0.9062, 55.48, -0.2076, 55.48, 0.9827, 53.06, -0.3021, 53.06, 0.9062, 55.48, -0.2076, 55.48, 0.9062, 55.48, -0.3021, 53.06, 5.484, 27.75, 5.28, 32.1, 1.689, 29.13, 1.689, 29.13, 5.28, 32.1, 5.484, 27.75, -6.857, 14.38, -7.173, 15.5, -8.446, 14.45, -8.446, 14.45, -7.173, 15.5, -6.857, 14.38, 0.3179, 8.871, -0.7145, -0.02899, 0.3858, -0.02899, -0.7145, -0.02899, 0.3179, 8.871, -0.5485, 8.871, 0.3858, -0.02899, -0.7145, -0.02899, 0.3179, 8.871, -0.5485, 8.871, 0.3179, 8.871, -0.7145, -0.02899, 13.05, 31.73, 9.478, 32.93, 6.258, 30.3, 9.478, 32.93, 13.05, 31.73, 13.57, 36.27, 6.258, 30.3, 9.478, 32.93, 13.05, 31.73, 13.57, 36.27, 13.05, 31.73, 9.478, 32.93, 8.974, 41.63, 5.438, 40.75, 7.517, 40.33, 7.517, 40.33, 5.438, 40.75, 8.974, 41.63, 0.3055, -0.3853, 0.917, 0.5601, -0.02895, -0.479, 0.917, 0.5601, 0.3055, -0.3853, 1.662, -0.005355, -0.02895, -0.479, 0.917, 0.5601, 0.3055, -0.3853, 1.662, -0.005355, 0.3055, -0.3853, 0.917, 0.5601, 4.78, 68.4, 6.165, 64.09, 8.361, 67.75, 8.361, 67.75, 6.165, 64.09, 4.78, 68.4, -1.332, 57.76, -1.68, 52.52, 1.491, 58.0, 1.491, 58.0, -1.68, 52.52, -1.332, 57.76, 0.9254, 0.5303, -0.1195, 0.2375, -0.06005, -0.2022, -0.06005, -0.2022, -0.1195, 0.2375, 0.9254, 0.5303, -2.313, 32.13, -7.001, 36.85, -8.578, 32.79, -8.578, 32.79, -7.001, 36.85, -2.313, 32.13, -0.09076, 52.2, -0.3495, 47.15, 2.027, 47.64, 2.027, 47.64, -0.3495, 47.15, -0.09076, 52.2, 2.236, 62.31, 1.389, 58.7, 1.446, 58.23, 1.446, 58.23, 1.389, 58.7, 2.236, 62.31, -1.329, 54.05, 1.383, 55.14, 2.118, 59.36, 1.383, 55.14, -1.329, 54.05, 0.5622, 50.42, 2.118, 59.36, 1.383, 55.14, -1.329, 54.05, 0.5622, 50.42, -1.329, 54.05, 1.383, 55.14, -8.809, 52.11, -6.113, 47.61, -6.627, 53.92, -6.113, 47.61, -8.809, 52.11, -7.973, 50.72, -6.627, 53.92, -6.113, 47.61, -8.809, 52.11, -7.973, 50.72, -8.809, 52.11, -6.113, 47.61, -0.2818, 59.77, 0.6107, 55.37, 0.4711, 59.77, 0.4711, 59.77, 0.6107, 55.37, -0.2818, 59.77, 1.22, 46.3, 2.857, 44.95, 4.752, 45.4, 4.752, 45.4, 2.857, 44.95, 1.22, 46.3, 0.9268, 38.16, -0.4236, 45.03, -0.6921, 38.16, -0.4236, 45.03, 0.9268, 38.16, 0.7071, 45.03, -0.6921, 38.16, -0.4236, 45.03, 0.9268, 38.16, 0.7071, 45.03, 0.9268, 38.16, -0.4236, 45.03, -5.574, 1.832, -6.202, 3.279, -8.599, 3.431, -8.599, 3.431, -6.202, 3.279, -5.574, 1.832, -6.816, 16.68, -8.405, 16.74, -9.236, 16.08, -9.236, 16.08, -8.405, 16.74, -6.816, 16.68, -0.06367, 45.14, -0.8999, 53.18, -0.8261, 45.14, -0.8999, 53.18, -0.06367, 45.14, -0.03348, 53.18, -0.8261, 45.14, -0.8999, 53.18, -0.06367, 45.14, -0.03348, 53.18, -0.06367, 45.14, -0.8999, 53.18, -2.465, 63.55, -1.219, 56.86, -0.9999, 56.92, -0.9999, 56.92, -1.219, 56.86, -2.465, 63.55, -0.1571, 57.73, 0.1774, 57.65, 0.1903, 57.73, 0.1903, 57.73, 0.1774, 57.65, -0.1571, 57.73, -0.8287, 31.37, -0.653, 19.57, 0.3607, 19.57, 0.3607, 19.57, -0.653, 19.57, -0.8287, 31.37, 0.6302, 55.49, -0.5662, 53.06, 0.7187, 53.06, -0.5662, 53.06, 0.6302, 55.49, -0.4837, 55.49, 0.7187, 53.06, -0.5662, 53.06, 0.6302, 55.49, -0.4837, 55.49, 0.6302, 55.49, -0.5662, 53.06, 10.82, 22.79, 1.019, 16.02, 5.654, 12.5, 5.654, 12.5, 1.019, 16.02, 10.82, 22.79, 0.3726, 62.31, -0.02588, 62.19, 0.6211, 61.07, -0.02588, 62.19, 0.3726, 62.31, 0.02977, 62.25, 0.6211, 61.07, -0.02588, 62.19, 0.3726, 62.31, 0.02977, 62.25, 0.3726, 62.31, -0.02588, 62.19, 0.01326, 59.82, -0.8609, 55.43, 0.2529, 55.43, 0.2529, 55.43, -0.8609, 55.43, 0.01326, 59.82, -1.266, 58.03, -3.144, 64.57, -3.398, 64.46, -3.398, 64.46, -3.144, 64.57, -1.266, 58.03, 1.358, 59.93, 1.026, 59.59, 1.081, 55.54, 1.081, 55.54, 1.026, 59.59, 1.358, 59.93, -0.8999, 53.07, 0.2958, 55.49, -0.818, 55.49, 0.2958, 55.49, -0.8999, 53.07, -0.03348, 53.07, 0.2958, 55.49, -0.03348, 53.07, 0.385, 53.07, -0.818, 55.49, 0.2958, 55.49, -0.8999, 53.07, -0.03348, 53.07, -0.8999, 53.07, 0.2958, 55.49, 0.385, 53.07, -0.03348, 53.07, 0.2958, 55.49, 0.2958, 55.56, -1.094, 59.95, -0.818, 55.56, -0.818, 55.56, -1.094, 59.95, 0.2958, 55.56, 1.198, 45.72, -0.214, 46.16, 0.4474, 44.95, -0.214, 46.16, 1.198, 45.72, 0.115, 46.05, 0.4474, 44.95, -0.214, 46.16, 1.198, 45.72, 0.115, 46.05, 1.198, 45.72, -0.214, 46.16, 5.444, 27.54, 1.651, 28.93, 3.666, 27.29, 3.666, 27.29, 1.651, 28.93, 5.444, 27.54, -0.4236, 45.14, 0.7765, 53.18, -0.5084, 53.18, 0.7765, 53.18, -0.4236, 45.14, 0.7071, 45.14, -0.5084, 53.18, 0.7765, 53.18, -0.4236, 45.14, 0.7071, 45.14, -0.4236, 45.14, 0.7765, 53.18, -0.5411, 31.4, 0.3607, 19.61, 0.8503, 19.61, 0.8503, 19.61, 0.3607, 19.61, -0.5411, 31.4, 15.69, 7.914, 10.79, 8.675, 12.88, 3.613, 10.79, 8.675, 15.69, 7.914, 9.468, 11.88, 12.88, 3.613, 10.79, 8.675, 15.69, 7.914, 9.468, 11.88, 15.69, 7.914, 10.79, 8.675, 0.03031, 38.28, -0.766, 31.41, 0.5189, 31.41, 0.5189, 31.41, -0.766, 31.41, 0.03031, 38.28, 0.9827, 53.17, -0.217, 45.13, 0.9137, 45.13, -0.217, 45.13, 0.9827, 53.17, -0.3021, 53.17, 0.9137, 45.13, -0.217, 45.13, 0.9827, 53.17, -0.3021, 53.17, 0.9827, 53.17, -0.217, 45.13, -1.327, 59.96, 0.08491, 55.58, -0.3917, 59.96, -0.3917, 59.96, 0.08491, 55.58, -1.327, 59.96, -2.487, 46.63, -4.288, 47.11, -2.183, 45.92, -4.288, 47.11, -2.487, 46.63, -3.77, 49.62, -4.288, 47.11, -3.77, 49.62, -5.77, 54.26, -4.288, 47.11, -5.77, 54.26, -5.75, 47.93, -2.183, 45.92, -4.288, 47.11, -2.487, 46.63, -3.77, 49.62, -2.487, 46.63, -4.288, 47.11, -5.77, 54.26, -3.77, 49.62, -4.288, 47.11, -5.75, 47.93, -5.77, 54.26, -4.288, 47.11, 4.493, 15.33, -1.923, 17.07, -1.26, 12.77, -1.26, 12.77, -1.923, 17.07, 4.493, 15.33, -0.4837, 55.42, 0.6302, 55.42, -0.2775, 59.81, -0.2775, 59.81, 0.6302, 55.42, -0.4837, 55.42, -8.131, 29.45, -10.88, 25.8, -5.557, 26.19, -5.557, 26.19, -10.88, 25.8, -8.131, 29.45, 0.7212, 55.58, 0.5806, 59.63, -0.3144, 59.03, -0.3144, 59.03, 0.5806, 59.63, 0.7212, 55.58, 6.578, 28.25, 2.316, 27.83, 4.69, 24.55, 2.316, 27.83, 6.578, 28.25, 8.977, 32.95, 2.316, 27.83, 8.977, 32.95, 9.355, 33.69, 4.69, 24.55, 2.316, 27.83, 6.578, 28.25, 8.977, 32.95, 6.578, 28.25, 2.316, 27.83, 9.355, 33.69, 8.977, 32.95, 2.316, 27.83, 12.42, 41.35, 13.59, 39.2, 17.5, 39.3, 17.5, 39.3, 13.59, 39.2, 12.42, 41.35, 0.614, 31.39, -0.7916, 19.6, 0.7118, 19.6, -0.7916, 19.6, 0.614, 31.39, -0.6709, 31.39, 0.7118, 19.6, -0.7916, 19.6, 0.614, 31.39, -0.6709, 31.39, 0.614, 31.39, -0.7916, 19.6, 2.027, 47.64, 1.598, 46.53, 2.143, 47.39, 1.598, 46.53, 2.027, 47.64, -0.3495, 47.15, 2.143, 47.39, 1.598, 46.53, 2.027, 47.64, -0.3495, 47.15, 2.027, 47.64, 1.598, 46.53, -0.5365, 8.907, 0.8467, 19.63, -0.6566, 19.63, 0.8467, 19.63, -0.5365, 8.907, 0.7484, 8.907, -0.6566, 19.63, 0.8467, 19.63, -0.5365, 8.907, 0.7484, 8.907, -0.5365, 8.907, 0.8467, 19.63, 0.7364, 8.871, 0.3858, -0.02899, 0.9173, -0.02899, 0.3858, -0.02899, 0.7364, 8.871, 0.3179, 8.871, 0.9173, -0.02899, 0.3858, -0.02899, 0.7364, 8.871, 0.3179, 8.871, 0.7364, 8.871, 0.3858, -0.02899, 1.049, 19.62, 0.385, 31.42, -0.03348, 31.42, -0.03348, 31.42, 0.385, 31.42, 1.049, 19.62, 1.423, 38.28, 0.5961, 31.42, 1.198, 31.42, 1.198, 31.42, 0.5961, 31.42, 1.423, 38.28, 0.2529, 55.5, -0.9356, 53.07, 0.3493, 53.07, -0.9356, 53.07, 0.2529, 55.5, -0.8609, 55.5, 0.3493, 53.07, -0.9356, 53.07, 0.2529, 55.5, -0.8609, 55.5, 0.2529, 55.5, -0.9356, 53.07, 0.5961, 31.39, 0.6901, 19.6, 1.198, 31.39, 1.198, 31.39, 0.6901, 19.6, 0.5961, 31.39, 0.9137, 45.03, -0.4867, 38.16, 1.132, 38.16, -0.4867, 38.16, 0.9137, 45.03, -0.217, 45.03, 1.132, 38.16, -0.4867, 38.16, 0.9137, 45.03, -0.217, 45.03, 0.9137, 45.03, -0.4867, 38.16, 0.7505, 57.47, 0.708, 61.18, -0.3396, 61.26, -0.3396, 61.26, 0.708, 61.18, 0.7505, 57.47, 13.48, 28.75, 9.65, 27.46, 12.25, 27.45, 12.25, 27.45, 9.65, 27.46, 13.48, 28.75, 0.385, 31.43, 0.03193, 38.29, -0.03348, 31.43, 0.03193, 38.29, 0.385, 31.43, 0.5592, 38.29, -0.03348, 31.43, 0.03193, 38.29, 0.385, 31.43, 0.5592, 38.29, 0.385, 31.43, 0.03193, 38.29, 0.3493, 53.17, -0.8683, 45.13, 0.2624, 45.13, -0.8683, 45.13, 0.3493, 53.17, -0.9356, 53.17, 0.2624, 45.13, -0.8683, 45.13, 0.3493, 53.17, -0.9356, 53.17, 0.3493, 53.17, -0.8683, 45.13, 12.42, 41.35, 10.39, 39.12, 12.02, 39.16, 10.39, 39.12, 12.42, 41.35, 9.198, 42.64, 12.02, 39.16, 10.39, 39.12, 12.42, 41.35, 9.198, 42.64, 12.42, 41.35, 10.39, 39.12, 0.6319, 19.63, -0.766, 8.909, 0.5189, 8.909, -0.766, 8.909, 0.6319, 19.63, -0.8714, 19.63, 0.5189, 8.909, -0.766, 8.909, 0.6319, 19.63, -0.8714, 19.63, 0.6319, 19.63, -0.766, 8.909, 13.45, 28.94, 10.57, 32.21, 9.617, 27.65, 9.617, 27.65, 10.57, 32.21, 13.45, 28.94, -1.081, 38.17, 1.134, 31.28, 0.5375, 38.17, 0.5375, 38.17, 1.134, 31.28, -1.081, 38.17, -0.7857, 19.63, 0.5945, 8.91, 0.7176, 19.63, 0.5945, 8.91, -0.7857, 19.63, -0.6904, 8.91, 0.7176, 19.63, 0.5945, 8.91, -0.7857, 19.63, -0.6904, 8.91, -0.7857, 19.63, 0.5945, 8.91, 0.6389, 45.04, -0.7273, 38.17, 0.8916, 38.17, -0.7273, 38.17, 0.6389, 45.04, -0.4918, 45.04, 0.8916, 38.17, -0.7273, 38.17, 0.6389, 45.04, -0.4918, 45.04, 0.6389, 45.04, -0.7273, 38.17, -0.01812, 38.19, -0.6709, 31.28, 0.614, 31.28, 0.614, 31.28, -0.6709, 31.28, -0.01812, 38.19, -1.48, 31.17, 0.5502, 35.06, -4.508, 34.52, -4.508, 34.52, 0.5502, 35.06, -1.48, 31.17, 0.3046, 45.14, -0.03348, 53.18, -0.06367, 45.14, -0.03348, 53.18, 0.3046, 45.14, 0.385, 53.18, -0.06367, 45.14, -0.03348, 53.18, 0.3046, 45.14, 0.385, 53.18, 0.3046, 45.14, -0.03348, 53.18, -0.1803, 44.0, -0.5549, 43.13, 0.03801, 44.07, -0.5549, 43.13, -0.1803, 44.0, -0.5155, 43.9, 0.03801, 44.07, -0.5549, 43.13, -0.1803, 44.0, -0.5155, 43.9, -0.1803, 44.0, -0.5549, 43.13, 0.3523, 19.6, -0.03348, 31.39, -0.8999, 31.39, -0.8999, 31.39, -0.03348, 31.39, 0.3523, 19.6, 7.493, 45.06, 5.37, 41.27, 8.908, 42.15, 8.908, 42.15, 5.37, 41.27, 7.493, 45.06])
me_untitled_034.materials.append(mat_65_001)
me_untitled_034.use_remesh_preserve_volume = False
me_untitled_034.use_remesh_preserve_attributes = False
me_untitled_034.use_mirror_vertex_groups = False
me_untitled_034.update()
me_untitled_034.normals_split_custom_set([tuple(v) for v in zip(*[iter([0.3758, 0.9225, 0.08762, 0.3607, 0.9289, 0.08344, 0.3606, 0.929, 0.08341, 0.3607, 0.9289, 0.08344, 0.3758, 0.9225, 0.08762, 0.3758, 0.9225, 0.08762, -0.3607, -0.929, -0.08341, -0.3607, -0.9289, -0.08344, -0.3758, -0.9225, -0.08762, -0.3758, -0.9225, -0.08762, -0.3758, -0.9225, -0.08762, -0.3607, -0.9289, -0.08344, -0.3267, 0.03827, 0.9443, -0.2929, 0.04257, 0.9552, -0.4251, 0.01756, 0.905, 0.4251, -0.01756, -0.905, 0.2929, -0.04257, -0.9552, 0.3267, -0.03826, -0.9443, -0.005398, 0.8107, 0.5854, -0.04591, 0.8299, 0.556, -0.0459, 0.8299, 0.556, 0.04589, -0.8299, -0.556, 0.04589, -0.8299, -0.556, 0.005399, -0.8107, -0.5854, 0.6569, 0.6715, 0.3429, 0.6569, 0.6715, 0.3429, 0.659, 0.6538, 0.3718, -0.659, -0.6538, -0.3718, -0.6569, -0.6715, -0.3429, -0.6569, -0.6715, -0.3429, -0.2531, 0.825, 0.5053, -0.2531, 0.825, 0.5053, -0.2186, 0.7978, 0.5619, 0.2186, -0.7978, -0.5619, 0.2531, -0.825, -0.5053, 0.2531, -0.825, -0.5052, 0.4336, 0.7063, 0.5596, 0.4446, 0.7254, 0.5255, 0.4336, 0.7063, 0.5596, -0.4336, -0.7063, -0.5596, -0.4446, -0.7254, -0.5255, -0.4336, -0.7063, -0.5596, 0.3746, 0.8963, 0.2374, 0.351, 0.9128, 0.2089, 0.3746, 0.8963, 0.2374, -0.3746, -0.8963, -0.2374, -0.351, -0.9128, -0.2089, -0.3746, -0.8963, -0.2374, -0.9948, 0.05252, 0.08704, -0.9949, 0.05177, 0.08704, -0.9948, 0.05252, 0.08704, 0.9948, -0.05252, -0.08704, 0.9949, -0.05177, -0.08704, 0.9948, -0.05252, -0.08704, -0.996, 0.01893, 0.08714, -0.996, 0.01973, 0.08714, -0.996, 0.01891, 0.08714, -0.996, 0.01973, 0.08714, -0.996, 0.01893, 0.08714, -0.996, 0.01971, 0.08714, 0.996, -0.01891, -0.08714, 0.996, -0.01973, -0.08714, 0.996, -0.01926, -0.08714, 0.996, -0.01971, -0.08714, 0.996, -0.01926, -0.08714, 0.996, -0.01973, -0.08714, -0.4577, 0.4111, -0.7883, -0.4517, 0.4098, -0.7925, -0.4531, 0.4101, -0.7915, -0.4517, 0.4098, -0.7925, -0.4577, 0.4111, -0.7883, -0.4534, 0.4101, -0.7913, 0.4531, -0.4101, 0.7915, 0.4518, -0.4098, 0.7924, 0.4577, -0.4111, 0.7883, 0.4534, -0.4101, 0.7914, 0.4577, -0.4111, 0.7883, 0.4518, -0.4098, 0.7924, -0.3907, 0.01774, -0.9204, -0.4559, -0.02638, -0.8897, -0.3906, -0.02521, -0.9202, -0.4559, -0.02638, -0.8897, -0.3907, 0.01774, -0.9204, -0.3907, 0.01781, -0.9204, 0.3906, 0.02521, 0.9202, 0.4558, 0.02637, 0.8897, 0.3907, -0.01772, 0.9204, 0.3907, -0.01814, 0.9204, 0.3907, -0.01772, 0.9204, 0.4558, 0.02637, 0.8897, 0.9629, 0.02531, -0.2688, 0.9631, 0.006103, -0.2689, 0.9629, 0.02531, -0.2688, 0.9631, 0.006103, -0.2689, 0.9629, 0.02531, -0.2688, 0.9631, 0.006092, -0.2689, -0.9629, -0.02531, 0.2688, -0.9631, -0.006103, 0.2689, -0.9629, -0.02531, 0.2688, -0.9631, -0.006092, 0.2689, -0.9629, -0.02531, 0.2688, -0.9631, -0.006103, 0.2689, -0.6934, 0.5366, 0.4809, -0.6934, 0.5366, 0.4809, -0.6934, 0.5366, 0.4809, -0.6934, 0.5366, 0.4809, -0.6934, 0.5366, 0.4809, -0.6934, 0.5366, 0.4809, 0.6934, -0.5366, -0.4809, 0.6934, -0.5366, -0.4809, 0.6934, -0.5366, -0.4809, 0.6934, -0.5366, -0.4809, 0.6934, -0.5366, -0.4809, 0.6934, -0.5366, -0.4809, 0.4731, 0.3887, 0.7906, 0.4543, 0.424, 0.7835, 0.4543, 0.424, 0.7835, -0.4543, -0.424, -0.7835, -0.4543, -0.424, -0.7835, -0.4731, -0.3887, -0.7906, -0.06517, 0.9975, -0.02557, -0.07991, 0.9967, -0.01735, -0.07991, 0.9967, -0.01735, 0.0799, -0.9967, 0.01736, 0.07988, -0.9967, 0.01737, 0.06517, -0.9975, 0.02557, 0.02097, 0.9976, 0.06664, 0.02097, 0.9976, 0.06664, 0.02097, 0.9976, 0.06664, -0.02097, -0.9976, -0.06663, -0.02097, -0.9976, -0.06663, -0.02097, -0.9976, -0.06663, 0.8536, -0.01404, 0.5207, 0.8511, -0.0439, 0.5231, 0.8572, 0.002551, 0.515, -0.8572, -0.002571, -0.515, -0.8512, 0.04389, -0.5231, -0.8536, 0.01403, -0.5207, -0.3267, 0.03827, 0.9443, -0.2246, 0.05462, 0.9729, -0.2929, 0.04257, 0.9552, 0.2929, -0.04257, -0.9552, 0.2246, -0.05462, -0.9729, 0.3267, -0.03826, -0.9443, -0.02563, 0.9872, 0.1575, -0.02563, 0.9872, 0.1575, -0.02563, 0.9872, 0.1575, 0.02563, -0.9872, -0.1576, 0.02563, -0.9872, -0.1576, 0.02563, -0.9872, -0.1576, 0.7615, -0.2745, 0.5872, 0.7615, -0.2745, 0.5872, 0.7891, -0.2621, 0.5556, -0.7891, 0.2621, -0.5556, -0.7615, 0.2745, -0.5872, -0.7615, 0.2745, -0.5872, -0.4487, 0.4091, -0.7945, -0.4488, 0.4091, -0.7945, -0.4488, 0.4091, -0.7945, -0.4488, 0.4091, -0.7945, -0.4487, 0.4091, -0.7945, -0.4517, 0.4098, -0.7925, -0.4488, 0.4091, -0.7945, -0.4517, 0.4098, -0.7925, -0.4534, 0.4101, -0.7913, 0.4488, -0.4091, 0.7945, 0.4488, -0.4091, 0.7945, 0.4487, -0.4091, 0.7945, 0.4518, -0.4098, 0.7924, 0.4487, -0.4091, 0.7945, 0.4488, -0.4091, 0.7945, 0.4534, -0.4101, 0.7914, 0.4518, -0.4098, 0.7924, 0.4488, -0.4091, 0.7945, -0.2215, 0.7878, -0.5748, -0.2214, 0.7878, -0.5748, -0.2215, 0.7878, -0.5748, -0.2214, 0.7878, -0.5748, -0.2215, 0.7878, -0.5748, -0.2214, 0.7878, -0.5748, -0.2214, 0.7878, -0.5748, -0.2215, 0.7878, -0.5748, -0.2214, 0.7878, -0.5748, 0.2215, -0.7878, 0.5748, 0.2214, -0.7878, 0.5748, 0.2215, -0.7878, 0.5748, 0.2214, -0.7878, 0.5748, 0.2215, -0.7878, 0.5748, 0.2214, -0.7878, 0.5748, 0.2214, -0.7878, 0.5748, 0.2215, -0.7878, 0.5748, 0.2214, -0.7878, 0.5748, 0.000154, 1.0, -0.0001045, -0.06166, 0.9981, 0.008248, -0.09245, 0.9956, 0.01264, 0.09244, -0.9956, -0.01262, 0.06168, -0.9981, -0.008252, -0.000154, -1.0, 0.0001011, -0.1666, 0.9337, 0.317, -0.1384, 0.9569, 0.2553, -0.1666, 0.9337, 0.3169, 0.1666, -0.9337, -0.3169, 0.1384, -0.9569, -0.2553, 0.1666, -0.9337, -0.3169, -0.6211, -0.0166, 0.7836, -0.6211, -0.0006895, 0.7837, -0.6211, -0.0006892, 0.7837, -0.6211, -0.0006895, 0.7837, -0.6211, -0.0166, 0.7836, -0.6211, -0.01667, 0.7836, 0.6211, 0.0006892, -0.7837, 0.6211, 0.0006895, -0.7837, 0.6211, 0.01672, -0.7836, 0.6211, 0.0167, -0.7836, 0.6211, 0.01672, -0.7836, 0.6211, 0.0006895, -0.7837, 0.3606, 0.929, 0.08341, 0.3456, 0.935, 0.07923, 0.3456, 0.935, 0.07923, 0.3456, 0.935, 0.07923, 0.3606, 0.929, 0.08341, 0.3607, 0.9289, 0.08344, -0.3456, -0.935, -0.07923, -0.3456, -0.935, -0.07923, -0.3607, -0.929, -0.08341, -0.3607, -0.9289, -0.08344, -0.3607, -0.929, -0.08341, -0.3456, -0.935, -0.07923, 0.7547, -0.00993, -0.656, 0.7547, 0.007411, -0.656, 0.7547, -0.01009, -0.656, 0.7547, 0.007411, -0.656, 0.7547, -0.00993, -0.656, 0.7547, 0.007053, -0.656, -0.7547, 0.01017, 0.656, -0.7547, -0.007392, 0.656, -0.7547, 0.00993, 0.656, -0.7547, -0.007053, 0.656, -0.7547, 0.00993, 0.656, -0.7547, -0.007392, 0.656, -0.9373, 0.006489, -0.3486, -0.9369, 0.0269, -0.3484, -0.9369, 0.0269, -0.3484, -0.9369, 0.0269, -0.3484, -0.9373, 0.006489, -0.3486, -0.9373, 0.006474, -0.3486, 0.9369, -0.0269, 0.3484, 0.9369, -0.0269, 0.3484, 0.9373, -0.006489, 0.3486, 0.9373, -0.006474, 0.3486, 0.9373, -0.006489, 0.3486, 0.9369, -0.0269, 0.3484, 0.9629, -0.02432, -0.2688, 0.9625, -0.0361, -0.2687, 0.9629, -0.02461, -0.2688, -0.9629, 0.02461, 0.2688, -0.9625, 0.0361, 0.2687, -0.9629, 0.02481, 0.2688, 0.04187, 0.008951, -0.9991, 0.04187, 0.0059, -0.9991, 0.04187, 0.005848, -0.9991, 0.04187, 0.0059, -0.9991, 0.04187, 0.008951, -0.9991, 0.04187, 0.009236, -0.9991, -0.04187, -0.005848, 0.9991, -0.04187, -0.0059, 0.9991, -0.04187, -0.008987, 0.9991, -0.04187, -0.009236, 0.9991, -0.04187, -0.008987, 0.9991, -0.04187, -0.0059, 0.9991, -0.09245, 0.9956, 0.01264, -0.06166, 0.9981, 0.008248, -0.0929, 0.9956, 0.01205, 0.09287, -0.9956, -0.01205, 0.06168, -0.9981, -0.008252, 0.09244, -0.9956, -0.01262, 0.3056, 0.8911, 0.3354, 0.2658, 0.9315, 0.2482, 0.2658, 0.9315, 0.2482, 0.2658, 0.9315, 0.2482, 0.3056, 0.8911, 0.3354, 0.3056, 0.8911, 0.3354, -0.2658, -0.9315, -0.2482, -0.2657, -0.9315, -0.2482, -0.3056, -0.8911, -0.3354, -0.3056, -0.8911, -0.3354, -0.3056, -0.8911, -0.3354, -0.2657, -0.9315, -0.2482, 0.7547, 0.007411, -0.656, 0.7546, 0.01632, -0.656, 0.7546, 0.01655, -0.656, 0.7546, 0.01632, -0.656, 0.7547, 0.007411, -0.656, 0.7547, 0.007053, -0.656, -0.7546, -0.01655, 0.656, -0.7546, -0.01632, 0.656, -0.7547, -0.007392, 0.656, -0.7547, -0.007053, 0.656, -0.7547, -0.007392, 0.656, -0.7546, -0.01632, 0.656, -0.4852, 0.8411, 0.2391, -0.4852, 0.8411, 0.2391, -0.4852, 0.8411, 0.2391, 0.4852, -0.8411, -0.2391, 0.4852, -0.8411, -0.2391, 0.4852, -0.8411, -0.2391, -0.1666, 0.9337, 0.317, -0.1666, 0.9337, 0.3169, -0.1939, 0.9057, 0.3769, 0.1939, -0.9057, -0.3769, 0.1666, -0.9337, -0.3169, 0.1666, -0.9337, -0.3169, -0.2249, 0.01963, 0.9742, -0.2249, -0.01218, 0.9743, -0.2249, 0.01965, 0.9742, 0.2249, -0.01964, -0.9742, 0.2249, 0.01218, -0.9743, 0.2249, -0.0195, -0.9742, 0.5598, 0.004082, 0.8286, 0.5534, 0.006803, 0.8329, 0.5534, 0.00679, 0.8329, 0.5534, 0.006803, 0.8329, 0.5598, 0.004082, 0.8286, 0.5534, -0.0006657, 0.8329, -0.5534, -0.00679, -0.8329, -0.5534, -0.006803, -0.8329, -0.5598, -0.00409, -0.8286, -0.5534, 0.0006657, -0.8329, -0.5598, -0.00409, -0.8286, -0.5534, -0.006803, -0.8329, -0.7455, 0.3477, -0.5686, -0.7828, 0.3763, -0.4957, -0.7828, 0.3763, -0.4957, 0.7828, -0.3763, 0.4957, 0.7828, -0.3763, 0.4957, 0.7455, -0.3477, 0.5686, 0.1604, 0.9656, -0.2049, 0.1604, 0.9656, -0.2049, 0.1604, 0.9656, -0.2049, -0.1604, -0.9656, 0.2049, -0.1604, -0.9656, 0.2049, -0.1604, -0.9656, 0.2049, -0.3756, 0.8418, 0.3877, -0.3756, 0.8418, 0.3877, -0.3756, 0.8418, 0.3877, 0.3756, -0.8418, -0.3877, 0.3756, -0.8418, -0.3877, 0.3756, -0.8418, -0.3877, -0.2686, 0.09188, -0.9589, -0.3503, 0.06935, -0.9341, -0.3299, 0.07967, -0.9406, 0.33, -0.07967, 0.9406, 0.3503, -0.06934, 0.9341, 0.2686, -0.09188, 0.9589, 0.4543, 0.424, 0.7835, 0.4543, 0.424, 0.7835, 0.4347, 0.4586, 0.7751, -0.4347, -0.4586, -0.7751, -0.4543, -0.424, -0.7835, -0.4543, -0.424, -0.7835, -0.9719, 0.1396, 0.1896, -0.9719, 0.1396, 0.1896, -0.9719, 0.1396, 0.1896, -0.9719, 0.1396, 0.1896, -0.9719, 0.1396, 0.1896, -0.9719, 0.1396, 0.1896, -0.9719, 0.1396, 0.1896, -0.9719, 0.1396, 0.1896, -0.9719, 0.1396, 0.1896, -0.9719, 0.1396, 0.1896, -0.9719, 0.1396, 0.1896, -0.9719, 0.1396, 0.1896, 0.9719, -0.1396, -0.1896, 0.9719, -0.1396, -0.1896, 0.9719, -0.1396, -0.1896, 0.9719, -0.1396, -0.1896, 0.9719, -0.1396, -0.1896, 0.9719, -0.1396, -0.1896, 0.9719, -0.1396, -0.1896, 0.9719, -0.1396, -0.1896, 0.9719, -0.1396, -0.1896, 0.9719, -0.1396, -0.1896, 0.9719, -0.1396, -0.1896, 0.9719, -0.1396, -0.1896, -0.8341, 0.5369, -0.1262, -0.8341, 0.5369, -0.1262, -0.8341, 0.5369, -0.1262, 0.8341, -0.5369, 0.1262, 0.8341, -0.5369, 0.1262, 0.8341, -0.5369, 0.1262, -0.579, 0.02401, -0.815, -0.5774, 0.07617, -0.8129, -0.5191, -0.0173, -0.8546, 0.5191, 0.01728, 0.8545, 0.5774, -0.07617, 0.8129, 0.579, -0.02395, 0.815, 0.5534, 0.00679, 0.8329, 0.5532, 0.02821, 0.8326, 0.5532, 0.02821, 0.8326, 0.5532, 0.02821, 0.8326, 0.5534, 0.00679, 0.8329, 0.5534, 0.006803, 0.8329, -0.5532, -0.02821, -0.8326, -0.5532, -0.02821, -0.8326, -0.5534, -0.00679, -0.8329, -0.5534, -0.006803, -0.8329, -0.5534, -0.00679, -0.8329, -0.5532, -0.02821, -0.8326, -0.2585, 0.8613, -0.4374, -0.2585, 0.8613, -0.4374, -0.2585, 0.8613, -0.4374, 0.2585, -0.8613, 0.4374, 0.2585, -0.8613, 0.4374, 0.2585, -0.8613, 0.4374, -0.6211, 0.007036, 0.7837, -0.6209, 0.0292, 0.7834, -0.6209, 0.0292, 0.7834, -0.6209, 0.0292, 0.7834, -0.6211, 0.007036, 0.7837, -0.6211, 0.007031, 0.7837, 0.6209, -0.0292, -0.7834, 0.6209, -0.0292, -0.7834, 0.6211, -0.007036, -0.7837, 0.6211, -0.007031, -0.7837, 0.6211, -0.007036, -0.7837, 0.6209, -0.0292, -0.7834, 0.2602, 0.2638, 0.9288, 0.2602, 0.2638, 0.9288, 0.2602, 0.2638, 0.9288, 0.2602, 0.2638, 0.9288, 0.2602, 0.2638, 0.9288, 0.2602, 0.2638, 0.9288, -0.2602, -0.2638, -0.9288, -0.2602, -0.2638, -0.9288, -0.2602, -0.2638, -0.9288, -0.2602, -0.2638, -0.9288, -0.2602, -0.2638, -0.9288, -0.2602, -0.2638, -0.9288, 0.04188, -0.004142, -0.9991, 0.04187, 0.005848, -0.9991, 0.04187, 0.005905, -0.9991, 0.04187, 0.005848, -0.9991, 0.04188, -0.004142, -0.9991, 0.04188, -0.003622, -0.9991, -0.04187, -0.005905, 0.9991, -0.04187, -0.005848, 0.9991, -0.04188, 0.004142, 0.9991, -0.04188, 0.003622, 0.9991, -0.04188, 0.004142, 0.9991, -0.04187, -0.005848, 0.9991, -0.9373, -0.0007804, -0.3486, -0.9373, -0.0006347, -0.3486, -0.9372, 0.01278, -0.3485, 0.9372, -0.01278, 0.3485, 0.9373, 0.0006347, 0.3486, 0.9373, 0.0007846, 0.3486, 0.8571, -0.01052, 0.515, 0.8571, -0.01053, 0.515, 0.8552, -0.06723, 0.5139, -0.8552, 0.06723, -0.5139, -0.8571, 0.01054, -0.515, -0.8571, 0.01055, -0.515, -0.4559, -0.02638, -0.8897, -0.579, 0.02401, -0.815, -0.5191, -0.0173, -0.8546, 0.5191, 0.01728, 0.8545, 0.579, -0.02395, 0.815, 0.4558, 0.02637, 0.8897, 0.05551, 0.4453, 0.8937, 0.05657, 0.4495, 0.8915, 0.05656, 0.4494, 0.8915, -0.05656, -0.4494, -0.8915, -0.05657, -0.4495, -0.8915, -0.05551, -0.4453, -0.8937, -0.2531, 0.825, 0.5053, -0.2863, 0.848, 0.4461, -0.2531, 0.825, 0.5053, 0.2531, -0.825, -0.5053, 0.2863, -0.848, -0.4461, 0.2531, -0.825, -0.5052, 0.8571, 0.01643, 0.515, 0.8572, 0.002551, 0.515, 0.857, 0.01687, 0.515, 0.8572, 0.002551, 0.515, 0.8571, 0.01643, 0.515, 0.8536, -0.01404, 0.5207, -0.857, -0.01686, -0.515, -0.8572, -0.002571, -0.515, -0.8571, -0.01643, -0.515, -0.8536, 0.01403, -0.5207, -0.8571, -0.01643, -0.515, -0.8572, -0.002571, -0.515, 0.7547, 0.007053, -0.656, 0.7546, 0.01656, -0.656, 0.7546, 0.01632, -0.656, 0.7546, 0.01656, -0.656, 0.7547, 0.007053, -0.656, 0.7547, 0.00691, -0.656, -0.7546, -0.01632, 0.656, -0.7546, -0.01656, 0.656, -0.7547, -0.007053, 0.656, -0.7547, -0.00691, 0.656, -0.7547, -0.007053, 0.656, -0.7546, -0.01656, 0.656, -0.04591, 0.8299, 0.556, -0.08627, 0.8467, 0.5251, -0.0459, 0.8299, 0.556, 0.04589, -0.8299, -0.556, 0.08627, -0.8467, -0.5251, 0.04589, -0.8299, -0.556, -0.8341, 0.5369, -0.1262, -0.8341, 0.5369, -0.1262, -0.8341, 0.5369, -0.1262, -0.8341, 0.5369, -0.1262, -0.8341, 0.5369, -0.1262, -0.8341, 0.5369, -0.1262, 0.8341, -0.5369, 0.1262, 0.8341, -0.5369, 0.1262, 0.8341, -0.5369, 0.1262, 0.8341, -0.5369, 0.1262, 0.8341, -0.5369, 0.1262, 0.8341, -0.5369, 0.1262, -0.2929, 0.04257, 0.9552, -0.2249, 0.01826, 0.9742, -0.2249, 0.01832, 0.9742, -0.2249, 0.01826, 0.9742, -0.2929, 0.04257, 0.9552, -0.2246, 0.05462, 0.9729, 0.2249, -0.01832, -0.9742, 0.2249, -0.01859, -0.9742, 0.2929, -0.04257, -0.9552, 0.2246, -0.05462, -0.9729, 0.2929, -0.04257, -0.9552, 0.2249, -0.01859, -0.9742, 0.0274, 0.7351, 0.6774, 0.02694, 0.7342, 0.6784, 0.02748, 0.7353, 0.6772, -0.0275, -0.7353, -0.6772, -0.02694, -0.7342, -0.6784, -0.02746, -0.7352, -0.6773, 0.3607, 0.9289, 0.08344, 0.3456, 0.935, 0.07923, 0.3607, 0.9289, 0.08344, -0.3607, -0.9289, -0.08344, -0.3456, -0.935, -0.07923, -0.3607, -0.9289, -0.08343, 0.04187, 0.005848, -0.9991, 0.04186, 0.0245, -0.9988, 0.04186, 0.0245, -0.9988, 0.04186, 0.0245, -0.9988, 0.04187, 0.005848, -0.9991, 0.04187, 0.0059, -0.9991, -0.04186, -0.0245, 0.9988, -0.04186, -0.0245, 0.9988, -0.04187, -0.005848, 0.9991, -0.04187, -0.0059, 0.9991, -0.04187, -0.005848, 0.9991, -0.04186, -0.0245, 0.9988, -0.3872, 0.9217, -0.02168, -0.3161, 0.9456, -0.07644, -0.3872, 0.9217, -0.02168, -0.3161, 0.9456, -0.07644, -0.3872, 0.9217, -0.02168, -0.3161, 0.9456, -0.07645, 0.3872, -0.9217, 0.02168, 0.3161, -0.9456, 0.07644, 0.3872, -0.9217, 0.02168, 0.3161, -0.9456, 0.07644, 0.3872, -0.9217, 0.02168, 0.3161, -0.9456, 0.07644, 0.4638, 0.5631, 0.6839, 0.4638, 0.5631, 0.6839, 0.4614, 0.5669, 0.6824, -0.4614, -0.5669, -0.6824, -0.4638, -0.5631, -0.6839, -0.4638, -0.5631, -0.6839, 0.0, 1.0, 0.0, 0.0, 1.0, 0.0, 0.0, 1.0, 0.0, 0.0, 1.0, 0.0, 0.0, 1.0, 0.0, 0.0, 1.0, 0.0, 0.0, -1.0, 0.0, 0.0, -1.0, -5.196e-06, 0.0, -1.0, -1.328e-06, 0.0, -1.0, -5.767e-06, 0.0, -1.0, -1.328e-06, 0.0, -1.0, -5.196e-06, -0.7828, 0.3763, -0.4957, -0.7828, 0.3763, -0.4957, -0.8141, 0.4021, -0.4189, 0.8141, -0.4021, 0.4189, 0.7828, -0.3763, 0.4957, 0.7828, -0.3763, 0.4957, -0.584, 0.6603, -0.4722, -0.612, 0.6466, -0.4554, -0.612, 0.6466, -0.4554, 0.612, -0.6466, 0.4554, 0.612, -0.6466, 0.4554, 0.584, -0.6603, 0.4722, 0.000154, 1.0, -0.0001045, -0.0929, 0.9956, 0.01205, -0.06166, 0.9981, 0.008248, 0.06168, -0.9981, -0.008252, 0.09287, -0.9956, -0.01205, -0.000154, -1.0, 0.0001011, 0.4336, 0.7063, 0.5596, 0.4336, 0.7063, 0.5596, 0.4219, 0.6861, 0.5927, -0.4219, -0.6861, -0.5927, -0.4336, -0.7063, -0.5596, -0.4336, -0.7063, -0.5596, -0.2215, 0.7878, -0.5748, -0.2215, 0.7878, -0.5748, -0.2215, 0.7878, -0.5748, 0.2215, -0.7878, 0.5748, 0.2215, -0.7878, 0.5748, 0.2215, -0.7878, 0.5748, -0.09059, -0.1778, 0.9799, -0.09059, -0.1778, 0.9799, -0.09059, -0.1778, 0.9799, 0.09059, 0.1778, -0.9799, 0.09059, 0.1778, -0.9799, 0.09059, 0.1778, -0.9799, -0.612, 0.6466, -0.4554, -0.6392, 0.6321, -0.4381, -0.612, 0.6466, -0.4554, -0.6392, 0.6321, -0.4381, -0.612, 0.6466, -0.4554, -0.6392, 0.6321, -0.4381, 0.612, -0.6466, 0.4554, 0.6392, -0.6321, 0.4381, 0.612, -0.6466, 0.4554, 0.6392, -0.6321, 0.4381, 0.612, -0.6466, 0.4554, 0.6392, -0.6321, 0.4381, 0.2161, 0.7407, -0.6362, 0.182, 0.7421, -0.6451, 0.182, 0.7421, -0.6451, 0.182, 0.7421, -0.6451, 0.2161, 0.7407, -0.6362, 0.2161, 0.7407, -0.6362, -0.1819, -0.7421, 0.6451, -0.182, -0.7421, 0.6451, -0.2161, -0.7407, 0.6362, -0.2161, -0.7407, 0.6362, -0.2161, -0.7407, 0.6362, -0.182, -0.7421, 0.6451, -0.991, 0.0772, 0.109, -0.9924, 0.06905, 0.1017, -0.988, 0.08171, 0.131, 0.988, -0.08171, -0.131, 0.9924, -0.06904, -0.1017, 0.991, -0.07719, -0.109, 0.05657, 0.4495, 0.8915, 0.0576, 0.4536, 0.8893, 0.05656, 0.4494, 0.8915, -0.05656, -0.4494, -0.8915, -0.0576, -0.4536, -0.8893, -0.05657, -0.4495, -0.8915, 0.8571, -0.01052, 0.515, 0.857, 0.01712, 0.515, 0.8571, -0.01053, 0.515, 0.857, 0.01712, 0.515, 0.8571, -0.01052, 0.515, 0.857, 0.01708, 0.515, -0.8571, 0.01054, -0.515, -0.857, -0.01712, -0.515, -0.8571, 0.01055, -0.515, -0.857, -0.01708, -0.515, -0.8571, 0.01055, -0.515, -0.857, -0.01712, -0.515, 0.2658, 0.9315, 0.2482, 0.2231, 0.9619, 0.1584, 0.2658, 0.9315, 0.2482, -0.2658, -0.9315, -0.2482, -0.2231, -0.9619, -0.1584, -0.2657, -0.9315, -0.2482, 0.3607, 0.9289, 0.08344, 0.3607, 0.9289, 0.08344, 0.3758, 0.9225, 0.08762, -0.3758, -0.9225, -0.08762, -0.3607, -0.9289, -0.08344, -0.3607, -0.9289, -0.08343, 0.7546, 0.01632, -0.656, 0.7546, 0.01589, -0.656, 0.7546, 0.01655, -0.656, 0.7546, 0.01589, -0.656, 0.7546, 0.01632, -0.656, 0.7547, 0.006718, -0.656, -0.7546, -0.01655, 0.656, -0.7546, -0.01589, 0.656, -0.7546, -0.01632, 0.656, -0.7547, -0.006728, 0.656, -0.7546, -0.01632, 0.656, -0.7546, -0.01589, 0.656, 0.4728, 0.2751, -0.8371, 0.4728, 0.2751, -0.8371, 0.4728, 0.2751, -0.8371, -0.4728, -0.2751, 0.8371, -0.4728, -0.2751, 0.8371, -0.4728, -0.2751, 0.8371, 0.2602, 0.2638, 0.9288, 0.2602, 0.2638, 0.9288, 0.2602, 0.2638, 0.9288, -0.2602, -0.2638, -0.9288, -0.2602, -0.2638, -0.9288, -0.2602, -0.2638, -0.9288, 0.04186, 0.03093, -0.9986, 0.04187, 0.009236, -0.9991, 0.04187, 0.008951, -0.9991, -0.04187, -0.008987, 0.9991, -0.04187, -0.009236, 0.9991, -0.04186, -0.03093, 0.9986, -0.9924, 0.06905, 0.1017, -0.996, 0.01893, 0.08714, -0.996, 0.01891, 0.08714, -0.996, 0.01893, 0.08714, -0.9924, 0.06905, 0.1017, -0.9942, 0.06277, 0.08698, 0.996, -0.01891, -0.08714, 0.996, -0.01926, -0.08714, 0.9924, -0.06904, -0.1017, 0.9943, -0.06244, -0.08699, 0.9924, -0.06904, -0.1017, 0.996, -0.01926, -0.08714, -0.07991, 0.9967, -0.01735, -0.07991, 0.9967, -0.01735, -0.0946, 0.9955, -0.009139, 0.0946, -0.9955, 0.009139, 0.07988, -0.9967, 0.01737, 0.0799, -0.9967, 0.01736, -0.4517, 0.4098, -0.7925, -0.4488, 0.4091, -0.7945, -0.4531, 0.4101, -0.7915, -0.4488, 0.4091, -0.7945, -0.4517, 0.4098, -0.7925, -0.4487, 0.4091, -0.7945, 0.4531, -0.4101, 0.7915, 0.4488, -0.4091, 0.7945, 0.4518, -0.4098, 0.7924, 0.4487, -0.4091, 0.7945, 0.4518, -0.4098, 0.7924, 0.4488, -0.4091, 0.7945, -0.3299, 0.07967, -0.9406, -0.3503, 0.06935, -0.9341, -0.3901, 0.05793, -0.919, 0.3901, -0.0576, 0.919, 0.3503, -0.06934, 0.9341, 0.33, -0.07967, 0.9406, 0.7861, 0.1815, -0.5908, 0.7861, 0.1815, -0.5908, 0.7861, 0.1815, -0.5908, -0.7861, -0.1815, 0.5908, -0.7861, -0.1815, 0.5908, -0.7861, -0.1815, 0.5908, 0.5727, -0.05668, 0.8178, 0.5727, -0.05668, 0.8178, 0.5727, -0.05668, 0.8178, -0.5727, 0.05668, -0.8178, -0.5727, 0.05668, -0.8178, -0.5727, 0.05668, -0.8178, 0.7546, 0.01589, -0.656, 0.708, -0.001143, -0.7062, 0.7547, -0.006739, -0.656, 0.708, -0.001143, -0.7062, 0.7546, 0.01589, -0.656, 0.7547, 0.006718, -0.656, 0.708, -0.001143, -0.7062, 0.7547, 0.006718, -0.656, 0.7546, 0.01587, -0.656, -0.7547, 0.00625, 0.656, -0.708, 0.001145, 0.7062, -0.7546, -0.01589, 0.656, -0.7547, -0.006728, 0.656, -0.7546, -0.01589, 0.656, -0.708, 0.001145, 0.7062, -0.7546, -0.01587, 0.656, -0.7547, -0.006728, 0.656, -0.708, 0.001145, 0.7062, 0.708, -0.001143, -0.7062, 0.6831, -0.02398, -0.73, 0.7547, -0.006739, -0.656, -0.7547, 0.00625, 0.656, -0.6831, 0.02398, 0.73, -0.708, 0.001145, 0.7062, 0.3027, 0.6329, 0.7126, 0.3027, 0.633, 0.7125, 0.3027, 0.633, 0.7125, 0.3027, 0.633, 0.7125, 0.3027, 0.6329, 0.7126, 0.3028, 0.633, 0.7125, -0.3027, -0.633, -0.7125, -0.3027, -0.633, -0.7125, -0.3028, -0.6332, -0.7123, -0.3027, -0.633, -0.7125, -0.3028, -0.6332, -0.7123, -0.3027, -0.633, -0.7125, 0.0274, 0.7351, 0.6774, 0.02748, 0.7353, 0.6772, 0.02798, 0.7363, 0.6761, -0.02798, -0.7363, -0.6761, -0.0275, -0.7353, -0.6772, -0.02746, -0.7352, -0.6773, 0.857, 0.01712, 0.515, 0.8571, 0.01643, 0.515, 0.857, 0.01687, 0.515, 0.8571, 0.01643, 0.515, 0.857, 0.01712, 0.515, 0.857, 0.01708, 0.515, -0.857, -0.01686, -0.515, -0.8571, -0.01643, -0.515, -0.857, -0.01712, -0.515, -0.857, -0.01708, -0.515, -0.857, -0.01712, -0.515, -0.8571, -0.01643, -0.515, 0.04187, 0.00516, -0.9991, 0.04188, -0.003622, -0.9991, 0.04188, -0.004142, -0.9991, -0.04188, 0.004142, 0.9991, -0.04188, 0.003622, 0.9991, -0.04187, -0.00516, 0.9991, -0.1576, 0.9758, 0.1518, -0.1576, 0.9758, 0.1518, -0.1576, 0.9758, 0.1518, -0.1576, 0.9758, 0.1518, -0.1576, 0.9758, 0.1518, -0.1576, 0.9758, 0.1518, 0.1576, -0.9758, -0.1518, 0.1576, -0.9758, -0.1518, 0.1576, -0.9758, -0.1518, 0.1576, -0.9758, -0.1518, 0.1576, -0.9758, -0.1518, 0.1576, -0.9758, -0.1518, -0.6205, -0.04725, 0.7828, -0.6211, -0.01667, 0.7836, -0.6211, -0.0166, 0.7836, 0.6211, 0.01672, -0.7836, 0.6211, 0.0167, -0.7836, 0.6205, 0.04725, -0.7828, -0.2249, 0.01832, 0.9742, -0.2249, 0.01909, 0.9742, -0.2249, 0.01903, 0.9742, -0.2249, 0.01909, 0.9742, -0.2249, 0.01832, 0.9742, -0.2249, 0.01826, 0.9742, 0.2249, -0.01903, -0.9742, 0.2249, -0.01909, -0.9742, 0.2249, -0.01832, -0.9742, 0.2249, -0.01859, -0.9742, 0.2249, -0.01832, -0.9742, 0.2249, -0.01909, -0.9742, 0.6831, -0.02398, -0.73, 0.708, -0.001143, -0.7062, 0.6047, 0.009146, -0.7964, -0.6047, -0.009146, 0.7964, -0.708, 0.001145, 0.7062, -0.6831, 0.02398, 0.73, 0.1475, 0.7427, -0.6532, 0.1475, 0.7427, -0.6532, 0.1475, 0.7427, -0.6532, 0.1475, 0.7427, -0.6532, 0.1475, 0.7427, -0.6532, 0.1475, 0.7427, -0.6532, 0.1475, 0.7427, -0.6532, 0.1475, 0.7427, -0.6532, 0.182, 0.7421, -0.6451, 0.1475, 0.7427, -0.6532, 0.182, 0.7421, -0.6451, 0.182, 0.7421, -0.6451, -0.1475, -0.7427, 0.6532, -0.1475, -0.7427, 0.6532, -0.1475, -0.7427, 0.6532, -0.1475, -0.7427, 0.6532, -0.1475, -0.7427, 0.6532, -0.1475, -0.7427, 0.6532, -0.1819, -0.7421, 0.6451, -0.1475, -0.7427, 0.6532, -0.1475, -0.7427, 0.6532, -0.182, -0.7421, 0.6451, -0.1819, -0.7421, 0.6451, -0.1475, -0.7427, 0.6532, 0.3746, 0.8963, 0.2374, 0.3746, 0.8963, 0.2374, 0.3976, 0.8783, 0.2656, -0.3976, -0.8783, -0.2656, -0.3746, -0.8963, -0.2374, -0.3746, -0.8963, -0.2374, -0.9942, 0.06277, 0.08698, -0.9924, 0.06905, 0.1017, -0.991, 0.0772, 0.109, 0.991, -0.07719, -0.109, 0.9924, -0.06904, -0.1017, 0.9943, -0.06244, -0.08699, 0.2993, -0.95, 0.08903, 0.2993, -0.95, 0.08903, 0.2993, -0.95, 0.08903, -0.2993, 0.95, -0.08903, -0.2993, 0.95, -0.08903, -0.2993, 0.95, -0.08903, 0.8536, -0.01404, 0.5207, 0.8458, -0.0469, 0.5315, 0.8511, -0.0439, 0.5231, -0.8512, 0.04389, -0.5231, -0.8458, 0.0469, -0.5315, -0.8536, 0.01403, -0.5207, -0.3161, 0.9456, -0.07644, -0.2422, 0.9614, -0.1306, -0.2422, 0.9614, -0.1306, -0.2422, 0.9614, -0.1306, -0.3161, 0.9456, -0.07644, -0.3161, 0.9456, -0.07645, -0.2422, 0.9614, -0.1306, -0.3161, 0.9456, -0.07645, -0.2422, 0.9614, -0.1306, 0.2422, -0.9614, 0.1306, 0.2422, -0.9614, 0.1306, 0.3161, -0.9456, 0.07644, 0.3161, -0.9456, 0.07644, 0.3161, -0.9456, 0.07644, 0.2422, -0.9614, 0.1306, 0.2422, -0.9614, 0.1306, 0.3161, -0.9456, 0.07644, 0.2422, -0.9614, 0.1306, -0.5407, 0.8401, -0.0422, -0.5407, 0.8401, -0.0422, -0.5407, 0.8401, -0.0422, 0.5407, -0.8401, 0.0422, 0.5407, -0.8401, 0.0422, 0.5407, -0.8401, 0.0422, 0.5628, -0.02763, 0.8261, 0.5534, -0.0006657, 0.8329, 0.5598, 0.004082, 0.8286, 0.5534, -0.0006657, 0.8329, 0.5628, -0.02763, 0.8261, 0.5526, -0.05217, 0.8318, -0.5598, -0.00409, -0.8286, -0.5534, 0.0006657, -0.8329, -0.5628, 0.02767, -0.8261, -0.5526, 0.05215, -0.8318, -0.5628, 0.02767, -0.8261, -0.5534, 0.0006657, -0.8329, -0.2215, 0.7878, -0.5748, -0.2215, 0.7878, -0.5748, -0.2215, 0.7878, -0.5748, -0.2215, 0.7878, -0.5748, -0.2215, 0.7878, -0.5748, -0.2215, 0.7878, -0.5748, 0.2215, -0.7878, 0.5748, 0.2215, -0.7878, 0.5748, 0.2215, -0.7878, 0.5748, 0.2215, -0.7878, 0.5748, 0.2215, -0.7878, 0.5748, 0.2215, -0.7878, 0.5748, 0.9631, 0.006103, -0.2689, 0.9629, -0.02432, -0.2688, 0.9629, -0.02461, -0.2688, 0.9629, -0.02432, -0.2688, 0.9631, 0.006103, -0.2689, 0.9631, 0.006092, -0.2689, -0.9629, 0.02461, 0.2688, -0.9629, 0.02481, 0.2688, -0.9631, -0.006103, 0.2689, -0.9631, -0.006092, 0.2689, -0.9631, -0.006103, 0.2689, -0.9629, 0.02481, 0.2688, 0.04187, 0.005905, -0.9991, 0.04186, 0.0245, -0.9988, 0.04186, 0.0245, -0.9988, 0.04186, 0.0245, -0.9988, 0.04187, 0.005905, -0.9991, 0.04187, 0.005848, -0.9991, -0.04186, -0.0245, 0.9988, -0.04186, -0.0245, 0.9988, -0.04187, -0.005905, 0.9991, -0.04187, -0.005848, 0.9991, -0.04187, -0.005905, 0.9991, -0.04186, -0.0245, 0.9988, 0.7537, -0.05195, -0.6552, 0.7541, -0.04138, -0.6555, 0.7541, -0.04099, -0.6555, -0.7541, 0.04099, 0.6555, -0.7541, 0.04138, 0.6555, -0.7537, 0.05195, 0.6552, 0.5725, -0.01993, 0.8197, 0.5628, -0.02763, 0.8261, 0.5726, -0.003098, 0.8198, -0.5726, 0.003091, -0.8198, -0.5628, 0.02767, -0.8261, -0.5725, 0.01993, -0.8197, -0.3901, 0.05793, -0.919, -0.3907, 0.01781, -0.9204, -0.3907, 0.01775, -0.9204, -0.3907, 0.01781, -0.9204, -0.3901, 0.05793, -0.919, -0.3503, 0.06935, -0.9341, 0.3907, -0.01741, 0.9204, 0.3907, -0.0178, 0.9204, 0.3901, -0.0576, 0.919, 0.3503, -0.06934, 0.9341, 0.3901, -0.0576, 0.919, 0.3907, -0.0178, 0.9204, 0.5628, -0.02763, 0.8261, 0.5598, 0.004082, 0.8286, 0.5726, -0.003098, 0.8198, -0.5726, 0.003091, -0.8198, -0.5598, -0.00409, -0.8286, -0.5628, 0.02767, -0.8261, -0.2249, 0.01903, 0.9742, -0.2249, 0.01963, 0.9742, -0.2249, 0.01965, 0.9742, -0.2249, 0.01963, 0.9742, -0.2249, 0.01903, 0.9742, -0.2249, 0.01909, 0.9742, 0.2249, -0.01964, -0.9742, 0.2249, -0.0195, -0.9742, 0.2249, -0.01903, -0.9742, 0.2249, -0.01909, -0.9742, 0.2249, -0.01903, -0.9742, 0.2249, -0.0195, -0.9742, 0.7615, -0.2745, 0.5872, 0.7325, -0.2863, 0.6176, 0.7615, -0.2745, 0.5872, -0.7615, 0.2745, -0.5872, -0.7325, 0.2863, -0.6176, -0.7615, 0.2745, -0.5872, 0.1893, 0.7775, 0.5997, 0.1893, 0.7775, 0.5997, 0.1885, 0.7785, 0.5987, -0.1885, -0.7785, -0.5987, -0.1894, -0.7774, -0.5998, -0.1893, -0.7775, -0.5997, 0.7541, -0.04138, -0.6555, 0.7547, 0.007053, -0.656, 0.7541, -0.04099, -0.6555, 0.7547, 0.007053, -0.656, 0.7541, -0.04138, -0.6555, 0.7547, 0.00691, -0.656, -0.7541, 0.04099, 0.6555, -0.7547, -0.007053, 0.656, -0.7541, 0.04138, 0.6555, -0.7547, -0.00691, 0.656, -0.7541, 0.04138, 0.6555, -0.7547, -0.007053, 0.656, -0.3907, 0.01775, -0.9204, -0.3907, 0.01781, -0.9204, -0.3907, 0.01774, -0.9204, -0.3907, 0.01781, -0.9204, -0.3907, 0.01775, -0.9204, -0.3907, 0.01781, -0.9204, 0.3907, -0.01772, 0.9204, 0.3907, -0.01814, 0.9204, 0.3907, -0.01741, 0.9204, 0.3907, -0.0178, 0.9204, 0.3907, -0.01741, 0.9204, 0.3907, -0.01814, 0.9204, -0.5407, 0.8401, -0.0422, -0.5407, 0.8401, -0.0422, -0.5407, 0.8401, -0.0422, -0.5407, 0.8401, -0.0422, -0.5407, 0.8401, -0.0422, -0.5407, 0.8401, -0.0422, 0.5407, -0.8401, 0.0422, 0.5407, -0.8401, 0.0422, 0.5407, -0.8401, 0.0422, 0.5407, -0.8401, 0.0422, 0.5407, -0.8401, 0.0422, 0.5407, -0.8401, 0.0422, -0.6211, -0.0006892, 0.7837, -0.6211, 0.007031, 0.7837, -0.6211, 0.007036, 0.7837, -0.6211, 0.007031, 0.7837, -0.6211, -0.0006892, 0.7837, -0.6211, -0.0006895, 0.7837, 0.6211, -0.007036, -0.7837, 0.6211, -0.007031, -0.7837, 0.6211, 0.0006892, -0.7837, 0.6211, 0.0006895, -0.7837, 0.6211, 0.0006892, -0.7837, 0.6211, -0.007031, -0.7837, 0.1893, 0.7775, 0.5997, 0.1902, 0.7766, 0.6007, 0.1893, 0.7775, 0.5997, -0.1894, -0.7774, -0.5998, -0.1902, -0.7766, -0.6007, -0.1893, -0.7775, -0.5997, -0.4559, -0.02638, -0.8897, -0.5191, -0.0173, -0.8546, -0.3906, -0.02521, -0.9202, 0.3906, 0.02521, 0.9202, 0.5191, 0.01728, 0.8545, 0.4558, 0.02637, 0.8897, -0.9373, -0.0007804, -0.3486, -0.9373, 0.006489, -0.3486, -0.9373, -0.0006347, -0.3486, -0.9373, 0.006489, -0.3486, -0.9373, -0.0007804, -0.3486, -0.9373, 0.006474, -0.3486, 0.9373, 0.0006347, 0.3486, 0.9373, -0.006489, 0.3486, 0.9373, 0.0007846, 0.3486, 0.9373, -0.006474, 0.3486, 0.9373, 0.0007846, 0.3486, 0.9373, -0.006489, 0.3486, -0.996, 0.01973, 0.08714, -0.9948, 0.05252, 0.08704, -0.9948, 0.05252, 0.08704, -0.9948, 0.05252, 0.08704, -0.996, 0.01973, 0.08714, -0.996, 0.01971, 0.08714, 0.9948, -0.05252, -0.08704, 0.9948, -0.05252, -0.08704, 0.996, -0.01973, -0.08714, 0.996, -0.01971, -0.08714, 0.996, -0.01973, -0.08714, 0.9948, -0.05252, -0.08704, 0.5496, -0.1175, 0.8271, 0.5526, -0.05217, 0.8318, 0.5628, -0.02763, 0.8261, -0.5628, 0.02767, -0.8261, -0.5526, 0.05215, -0.8318, -0.5496, 0.1175, -0.8271, 0.6569, 0.6715, 0.3429, 0.654, 0.6884, 0.3136, 0.6569, 0.6715, 0.3429, -0.6569, -0.6715, -0.3429, -0.654, -0.6884, -0.3136, -0.6569, -0.6715, -0.3429, 0.7546, 0.01656, -0.656, 0.7547, 0.006718, -0.656, 0.7546, 0.01632, -0.656, 0.7547, 0.006718, -0.656, 0.7546, 0.01656, -0.656, 0.7546, 0.01587, -0.656, -0.7546, -0.01632, 0.656, -0.7547, -0.006728, 0.656, -0.7546, -0.01656, 0.656, -0.7546, -0.01587, 0.656, -0.7546, -0.01656, 0.656, -0.7547, -0.006728, 0.656, -0.2214, 0.7878, -0.5748, -0.2214, 0.7878, -0.5748, -0.2214, 0.7878, -0.5748, -0.2214, 0.7878, -0.5748, -0.2214, 0.7878, -0.5748, -0.2214, 0.7878, -0.5748, 0.2214, -0.7878, 0.5748, 0.2214, -0.7878, 0.5748, 0.2214, -0.7878, 0.5748, 0.2214, -0.7878, 0.5748, 0.2214, -0.7878, 0.5748, 0.2214, -0.7878, 0.5748, 0.7547, 0.01044, -0.656, 0.7547, -0.00993, -0.656, 0.7547, -0.01009, -0.656, -0.7547, 0.01017, 0.656, -0.7547, 0.00993, 0.656, -0.7547, -0.01044, 0.656, 0.4663, 0.5592, 0.6855, 0.4638, 0.5631, 0.6839, 0.4638, 0.5631, 0.6839, -0.4638, -0.5631, -0.6839, -0.4638, -0.5631, -0.6839, -0.4663, -0.5592, -0.6855])] * 3)])

# ---- objects
ob_tree_bamboo_01_001 = bpy.data.objects.new('Tree_Bamboo_01.001', me_untitled_034)

# ---- transforms, parenting, visibility, modifiers, constraints
ob_tree_bamboo_01_001.location = (0.0, 0.0, 0.0)
ob_tree_bamboo_01_001.rotation_euler = (1.571, -0.0, 0.0)
ob_tree_bamboo_01_001.scale = (0.01285, 0.01285, 0.01285)
ob_tree_bamboo_01_001.color = (0.8, 0.8, 0.8, 1.0)
ob_tree_bamboo_01_001.lineart.crease_threshold = 0.0

# ---- collection membership
col_collection_1.objects.link(ob_tree_bamboo_01_001)

# ---- scene / render settings (as saved in the file)
scene.frame_start = 1; scene.frame_end = 250; scene.frame_set(1)
scene.render.engine = 'BLENDER_EEVEE_NEXT'
scene.render.resolution_percentage = 50
scene.render.fps = 30
scene.render.dither_intensity = 0.0
scene.cycles.use_denoising = False
scene.cycles.samples = 10
scene.cycles.sampling_pattern = 'TABULATED_SOBOL'
scene.cycles.light_sampling_threshold = 0.0
scene.cycles.use_adaptive_sampling = False
scene.cycles.use_light_tree = False
scene.cycles.blur_glossy = 0.0
scene.cycles.pixel_filter_type = 'GAUSSIAN'
scene.cycles.sample_clamp_indirect = 0.0
scene.view_settings.view_transform = 'Standard'
bpy.context.view_layer.update()

# ---- added for rendering (the .blend has no active camera and no usable light): camera, sun + grey world if the file has none
cam_auto = bpy.data.cameras.new('AutoCamera')
cam_auto.lens = 50.0
cam_auto.sensor_width = 36.0
cam_auto.clip_end = 1000.0
ob_auto_camera = bpy.data.objects.new('AutoCamera', cam_auto)
scene.collection.objects.link(ob_auto_camera)
ob_auto_camera.location = (28.4686, -34.1268, 32.3837)
ob_auto_camera.rotation_euler = (1.09748, -7.21219e-08, 0.694738)
scene.camera = ob_auto_camera
light_auto_sun = bpy.data.lights.new('AutoSun', 'SUN')
light_auto_sun.energy = 3.0
light_auto_sun.angle = 0.0523599
ob_auto_sun = bpy.data.objects.new('AutoSun', light_auto_sun)
scene.collection.objects.link(ob_auto_sun)
ob_auto_sun.rotation_euler = (0.872665, 0.174533, 0.523599)
if scene.world is None:
    world_auto = bpy.data.worlds.new('AutoWorld')
    world_auto.color = (0.3, 0.3, 0.3)
    scene.world = world_auto
bpy.context.view_layer.update()
